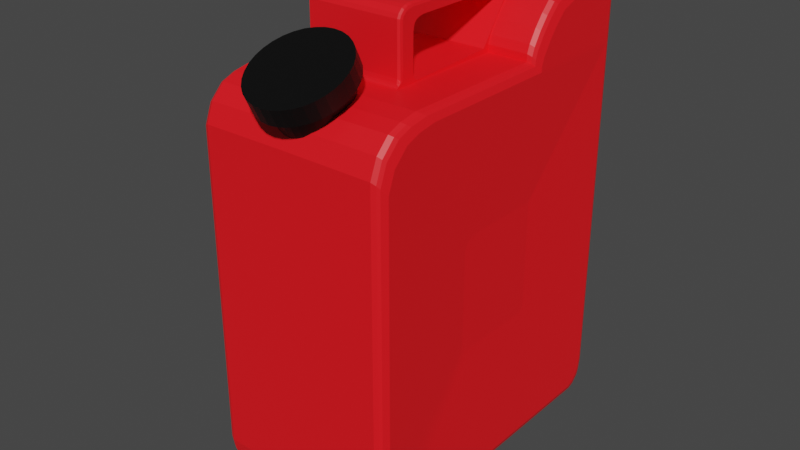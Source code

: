 # Source: Canister.blend  (saved by Blender 2.91.10; exported with 4.5.12 LTS)
import bpy
from mathutils import Matrix  # noqa: F401  (used for matrix-valued properties, if any)

bpy.ops.wm.read_factory_settings(use_empty=True)
scene = bpy.context.scene
scene.name = 'Scene'

# ---- collections
col_collection = bpy.data.collections.new('Collection'); scene.collection.children.link(col_collection)

# ---- materials (node trees are filled in below, after node groups)
mat_material = bpy.data.materials.new('Material')
mat_material.use_transparent_shadow = False
mat_material_001 = bpy.data.materials.new('Material.001')
mat_material_001.use_transparent_shadow = False

# ---- material node trees
mat_material.use_nodes = True; mat_material.node_tree.nodes.clear()
_N = mat_material.node_tree.nodes; _L = mat_material.node_tree.links
n0 = _N.new('ShaderNodeBsdfPrincipled'); n0.name = 'Principled BSDF'; n0.location = (10, 300)
n0.distribution = 'GGX'
n0.subsurface_method = 'BURLEY'
n0.inputs[0].default_value = (1.0, 0.007015, 0.01287, 1.0)
n0.inputs[3].default_value = 1.45
n0.inputs[27].default_value = (0.0, 0.0, 0.0, 1.0)
n0.inputs[28].default_value = 1.0
n1 = _N.new('ShaderNodeOutputMaterial'); n1.name = 'Material Output'; n1.location = (300, 300)
_L.new(n0.outputs[0], n1.inputs[0])
n1.is_active_output = True
mat_material_001.use_nodes = True; mat_material_001.node_tree.nodes.clear()
_N = mat_material_001.node_tree.nodes; _L = mat_material_001.node_tree.links
n0 = _N.new('ShaderNodeBsdfPrincipled'); n0.name = 'Principled BSDF'; n0.location = (10, 300)
n0.distribution = 'GGX'
n0.subsurface_method = 'BURLEY'
n0.inputs[0].default_value = (0.0, 0.0, 0.0, 1.0)
n0.inputs[3].default_value = 1.45
n0.inputs[27].default_value = (0.0, 0.0, 0.0, 1.0)
n0.inputs[28].default_value = 1.0
n1 = _N.new('ShaderNodeOutputMaterial'); n1.name = 'Material Output'; n1.location = (300, 300)
_L.new(n0.outputs[0], n1.inputs[0])
n1.is_active_output = True

# ---- world
world_world = bpy.data.worlds.new('World'); scene.world = world_world
world_world.use_nodes = True; world_world.node_tree.nodes.clear()
_N = world_world.node_tree.nodes; _L = world_world.node_tree.links
n0 = _N.new('ShaderNodeOutputWorld'); n0.name = 'World Output'; n0.location = (300, 300)
n1 = _N.new('ShaderNodeBackground'); n1.name = 'Background'; n1.location = (10, 300)
n1.inputs[0].default_value = (0.05088, 0.05088, 0.05088, 1.0)
_L.new(n1.outputs[0], n0.inputs[0])
n0.is_active_output = True
world_world.color = (0.05088, 0.05088, 0.05088)
world_world.use_sun_shadow = False
world_world.sun_shadow_jitter_overblur = 0.0

# ---- meshes
me_cube_001 = bpy.data.meshes.new('Cube.001')
me_cube_001.from_pydata([(0.5, 1.699, 1.624), (0.5, 0.3986, 1.728), (0.5, 0.5026, -2.257), (0.9449, 0.3209, 0.3698), (0.5, 0.9964, -2.257), (0.9735, 1.659, 1.624), (0.9449, 0.4995, 0.3698), (0.9735, 0.5026, -2.217), (0.9449, 0.1669, -0.793), (0.9449, 0.1668, 0.3697), (0.9735, 0.4389, 1.687), (0.9449, 0.3209, -0.793), (0.9735, 0.9964, -2.217), (1.0, 0.9964, 2.162), (0.9735, 0.9964, 2.226), (0.9088, 1.699, 1.624), (0.9505, 1.682, 1.624), (0.9088, 0.5026, -2.257), (0.9505, 0.5026, -2.24), (0.9505, 0.4159, 1.71), (0.9088, 0.3986, 1.728), (0.9505, 0.9964, -2.24), (0.9088, 0.9964, -2.257), (0.9505, 0.9964, 2.249), (0.9088, 0.9964, 2.266), (0.5, 1.567, 2.266), (0.5, 1.629, 2.242), (1.0, 1.519, 2.138), (1.0, 1.456, 2.162), (0.9735, 1.584, 2.202), (0.9735, 1.521, 2.226), (0.9088, 1.628, 2.242), (0.9088, 1.566, 2.266), (0.9505, 1.546, 2.249), (0.9505, 1.609, 2.225), (0.5, 1.674, 2.197), (0.5, 1.699, 2.132), (1.0, 1.595, 2.021), (1.0, 1.569, 2.088), (0.9735, 1.659, 2.086), (0.9735, 1.633, 2.153), (0.9088, 1.699, 2.13), (0.9088, 1.674, 2.196), (0.9505, 1.656, 2.178), (0.9505, 1.682, 2.111), (0.5, -1.597, -2.166), (0.5, 1.654, -2.166), (0.9449, -0.4493, -0.7661), (0.9735, -1.557, -2.12), (0.9449, 0.4864, -0.7661), (0.9735, 1.613, -2.12), (0.9088, -1.597, -2.164), (0.9505, -1.58, -2.145), (0.9505, 1.636, -2.145), (0.9088, 1.654, -2.164), (0.5, -1.462, -2.257), (0.5, -1.534, -2.229), (0.5, 1.59, -2.229), (0.5, 1.519, -2.257), (0.9449, -0.4299, -0.7854), (0.9449, -0.41, -0.793), (0.9735, -1.488, -2.189), (0.9735, -1.414, -2.217), (0.9449, 0.4471, -0.793), (0.9449, 0.467, -0.7854), (0.9735, 1.471, -2.217), (0.9735, 1.544, -2.189), (0.9088, -1.532, -2.229), (0.9088, -1.461, -2.257), (0.9505, -1.44, -2.24), (0.9505, -1.513, -2.212), (0.9505, 1.57, -2.212), (0.9505, 1.497, -2.24), (0.9088, 1.517, -2.257), (0.9088, 1.589, -2.229), (0.5, -1.622, -2.103), (0.5, -1.643, -1.988), (0.5, 1.699, -1.988), (0.5, 1.678, -2.103), (0.9449, -0.4624, -0.7122), (0.9449, -0.4562, -0.748), (0.9735, -1.602, -1.936), (0.9735, -1.581, -2.055), (0.9449, 0.4932, -0.748), (0.9449, 0.4995, -0.7122), (0.9735, 1.638, -2.055), (0.9735, 1.659, -1.936), (0.9088, -1.643, -1.985), (0.9088, -1.622, -2.101), (0.9505, -1.604, -2.081), (0.9505, -1.625, -1.964), (0.9505, 1.682, -1.964), (0.9505, 1.661, -2.081), (0.9088, 1.678, -2.101), (0.9088, 1.699, -1.985), (0.5, -1.643, 1.32), (0.5, -1.569, 1.508), (0.9449, -0.4407, 0.3002), (0.9449, -0.4624, 0.2427), (0.9735, -1.529, 1.455), (0.9735, -1.602, 1.262), (0.9088, -1.569, 1.505), (0.9088, -1.643, 1.317), (0.9505, -1.625, 1.293), (0.9505, -1.552, 1.483), (0.5, -1.438, 1.639), (0.9449, -0.3977, 0.3432), (0.9735, -1.386, 1.599), (0.9088, -1.435, 1.639), (0.9505, -1.414, 1.622), (0.5, -1.296, 1.695), (0.5, -1.115, 1.728), (0.9449, -0.2962, 0.3697), (0.9449, -0.354, 0.3597), (0.9735, -1.05, 1.687), (0.9735, -1.239, 1.655), (0.9088, -1.109, 1.728), (0.9088, -1.293, 1.695), (0.9505, -1.269, 1.677), (0.9505, -1.083, 1.71), (0.5, 0.6947, 2.211), (0.5, 0.8384, 2.266), (1.0, 0.9597, 2.162), (1.0, 0.8122, 2.107), (0.9735, 0.8925, 2.226), (0.9735, 0.7456, 2.171), (0.9088, 0.8403, 2.266), (0.9088, 0.6962, 2.211), (0.9505, 0.7175, 2.194), (0.9505, 0.8628, 2.249), (0.5, 0.3986, 1.8), (1.0, 0.5029, 1.677), (0.9735, 0.4389, 1.744), (0.9088, 0.3986, 1.797), (0.9505, 0.4159, 1.775), (0.5, 0.4287, 1.878), (1.0, 0.5334, 1.759), (0.9735, 0.4692, 1.826), (0.9088, 0.4287, 1.876), (0.9505, 0.4461, 1.854), (0.5, 0.5094, 2.004), (0.5, 0.6001, 2.117), (1.0, 0.7044, 1.999), (1.0, 0.614, 1.886), (0.9735, 0.6403, 2.066), (0.9735, 0.5499, 1.953), (0.9088, 0.6001, 2.115), (0.9088, 0.5095, 2.003), (0.9505, 0.5268, 1.981), (0.9505, 0.6174, 2.094), (0.5, 0.3337, 1.774), (0.5, 0.3155, 1.743), (0.5, -0.5977, 2.254), (0.5, -0.6203, 2.231), (0.5, -0.5634, 2.268), (0.5, -0.5138, 2.278), (0.5, -0.6393, 2.161), (0.5, -0.6298, 2.209), (0.5, -0.6261, 1.772), (0.5, -0.6393, 1.804), (0.5, -0.5828, 1.743), (0.5, -0.6071, 1.753), (0.5, -0.7753, 1.728), (0.5, -0.8247, 1.746), (0.5, -0.7932, 1.746), (0.5, -0.8359, 1.734), (0.5, -0.8521, 1.728), (0.5, -0.8331, 1.728), (0.5, 0.6328, 2.278), (0.5, 0.6619, 2.261), (0.5, 0.6714, 2.243), (0.5, 0.6703, 2.237), (0.4739, 0.9964, 2.266), (0.5, 0.9704, 2.266), (0.5261, 0.9964, 2.266), (0.5, 1.023, 2.266), (0.4739, 0.8706, 2.404), (0.4739, 0.9964, 2.304), (0.4739, 0.9834, 2.335), (0.4739, 0.9605, 2.358), (0.4739, 0.9266, 2.381), (0.4739, -0.7522, 2.376), (0.4739, -0.793, 2.335), (0.4739, -0.809, 2.297), (0.4739, -0.6575, 2.404), (0.4739, -0.7088, 2.394), (0.4739, -0.809, 1.803), (0.5, -0.8014, 1.765), (0.4739, -0.8165, 1.765), (0.5, -0.8247, 1.746), (0.5, -0.7949, 1.75), (0.5, -0.8014, 1.765), (0.5, 0.8628, 2.365), (0.4908, 0.8673, 2.387), (0.4908, 0.9796, 2.301), (0.5, 0.9704, 2.266), (0.5, 0.9503, 2.313), (0.4908, 0.9692, 2.326), (0.5, 0.9355, 2.328), (0.4908, 0.9497, 2.345), (0.5, 0.9081, 2.346), (0.4908, 0.9187, 2.366), (0.5, -0.73, 2.343), (0.4908, -0.7426, 2.362), (0.5, -0.7599, 2.313), (0.4908, -0.7788, 2.326), (0.5, -0.7698, 2.289), (0.4908, -0.7921, 2.293), (0.5, -0.6537, 2.365), (0.4908, -0.6559, 2.387), (0.5, -0.6974, 2.356), (0.4908, -0.7039, 2.378), (0.5, -0.7698, 1.797), (0.4957, -0.7925, 1.783), (1.0, 0.9964, -2.153), (1.0, 0.5032, -2.153), (1.0, 1.595, 1.624), (1.0, 0.9964, 1.624), (1.0, 0.5029, 1.623), (1.0, 1.479, -2.125), (1.0, 1.405, -2.153), (1.0, -1.349, -2.153), (1.0, -1.422, -2.125), (1.0, -1.493, -2.054), (1.0, 1.549, -2.054), (1.0, 1.595, -1.869), (1.0, 1.574, -1.989), (1.0, -1.517, -1.989), (1.0, -1.538, -1.869), (1.0, -1.538, 1.195), (1.0, -1.465, 1.389), (1.0, -1.319, 1.535), (1.0, -1.172, 1.591), (1.0, -0.9815, 1.623), (-0.5, 1.699, 1.624), (-0.5, 0.3986, 1.728), (-0.5, 0.5026, -2.257), (-0.9449, 0.3209, 0.3698), (-0.5, 0.9964, -2.257), (-0.9735, 1.659, 1.624), (-0.9449, 0.4995, 0.3698), (-0.9735, 0.5026, -2.217), (-0.9449, 0.1669, -0.793), (-0.9449, 0.1668, 0.3697), (-0.9735, 0.4389, 1.687), (-0.9449, 0.3209, -0.793), (-0.9735, 0.9964, -2.217), (-1.0, 0.9964, 2.162), (-0.9735, 0.9964, 2.226), (-0.9088, 1.699, 1.624), (-0.9505, 1.682, 1.624), (-0.9088, 0.5026, -2.257), (-0.9505, 0.5026, -2.24), (-0.9505, 0.4159, 1.71), (-0.9088, 0.3986, 1.728), (-0.9505, 0.9964, -2.24), (-0.9088, 0.9964, -2.257), (-0.9505, 0.9964, 2.249), (-0.9088, 0.9964, 2.266), (-0.5, 1.567, 2.266), (-0.5, 1.629, 2.242), (-1.0, 1.519, 2.138), (-1.0, 1.456, 2.162), (-0.9735, 1.584, 2.202), (-0.9735, 1.521, 2.226), (-0.9088, 1.628, 2.242), (-0.9088, 1.566, 2.266), (-0.9505, 1.546, 2.249), (-0.9505, 1.609, 2.225), (-0.5, 1.674, 2.197), (-0.5, 1.699, 2.132), (-1.0, 1.595, 2.021), (-1.0, 1.569, 2.088), (-0.9735, 1.659, 2.086), (-0.9735, 1.633, 2.153), (-0.9088, 1.699, 2.13), (-0.9088, 1.674, 2.196), (-0.9505, 1.656, 2.178), (-0.9505, 1.682, 2.111), (-0.5, -1.597, -2.166), (-0.5, 1.654, -2.166), (-0.9449, -0.4493, -0.7661), (-0.9735, -1.557, -2.12), (-0.9449, 0.4864, -0.7661), (-0.9735, 1.613, -2.12), (-0.9088, -1.597, -2.164), (-0.9505, -1.58, -2.145), (-0.9505, 1.636, -2.145), (-0.9088, 1.654, -2.164), (-0.5, -1.462, -2.257), (-0.5, -1.534, -2.229), (-0.5, 1.59, -2.229), (-0.5, 1.519, -2.257), (-0.9449, -0.4299, -0.7854), (-0.9449, -0.41, -0.793), (-0.9735, -1.488, -2.189), (-0.9735, -1.414, -2.217), (-0.9449, 0.4471, -0.793), (-0.9449, 0.467, -0.7854), (-0.9735, 1.471, -2.217), (-0.9735, 1.544, -2.189), (-0.9088, -1.532, -2.229), (-0.9088, -1.461, -2.257), (-0.9505, -1.44, -2.24), (-0.9505, -1.513, -2.212), (-0.9505, 1.57, -2.212), (-0.9505, 1.497, -2.24), (-0.9088, 1.517, -2.257), (-0.9088, 1.589, -2.229), (-0.5, -1.622, -2.103), (-0.5, -1.643, -1.988), (-0.5, 1.699, -1.988), (-0.5, 1.678, -2.103), (-0.9449, -0.4624, -0.7122), (-0.9449, -0.4562, -0.748), (-0.9735, -1.602, -1.936), (-0.9735, -1.581, -2.055), (-0.9449, 0.4932, -0.748), (-0.9449, 0.4995, -0.7122), (-0.9735, 1.638, -2.055), (-0.9735, 1.659, -1.936), (-0.9088, -1.643, -1.985), (-0.9088, -1.622, -2.101), (-0.9505, -1.604, -2.081), (-0.9505, -1.625, -1.964), (-0.9505, 1.682, -1.964), (-0.9505, 1.661, -2.081), (-0.9088, 1.678, -2.101), (-0.9088, 1.699, -1.985), (-0.5, -1.643, 1.32), (-0.5, -1.569, 1.508), (-0.9449, -0.4407, 0.3002), (-0.9449, -0.4624, 0.2427), (-0.9735, -1.529, 1.455), (-0.9735, -1.602, 1.262), (-0.9088, -1.569, 1.505), (-0.9088, -1.643, 1.317), (-0.9505, -1.625, 1.293), (-0.9505, -1.552, 1.483), (-0.5, -1.438, 1.639), (-0.9449, -0.3977, 0.3432), (-0.9735, -1.386, 1.599), (-0.9088, -1.435, 1.639), (-0.9505, -1.414, 1.622), (-0.5, -1.296, 1.695), (-0.5, -1.115, 1.728), (-0.9449, -0.2962, 0.3697), (-0.9449, -0.354, 0.3597), (-0.9735, -1.05, 1.687), (-0.9735, -1.239, 1.655), (-0.9088, -1.109, 1.728), (-0.9088, -1.293, 1.695), (-0.9505, -1.269, 1.677), (-0.9505, -1.083, 1.71), (-0.5, 0.6947, 2.211), (-0.5, 0.8384, 2.266), (-1.0, 0.9597, 2.162), (-1.0, 0.8122, 2.107), (-0.9735, 0.8925, 2.226), (-0.9735, 0.7456, 2.171), (-0.9088, 0.8403, 2.266), (-0.9088, 0.6962, 2.211), (-0.9505, 0.7175, 2.194), (-0.9505, 0.8628, 2.249), (-0.5, 0.3986, 1.8), (-1.0, 0.5029, 1.677), (-0.9735, 0.4389, 1.744), (-0.9088, 0.3986, 1.797), (-0.9505, 0.4159, 1.775), (-0.5, 0.4287, 1.878), (-1.0, 0.5334, 1.759), (-0.9735, 0.4692, 1.826), (-0.9088, 0.4287, 1.876), (-0.9505, 0.4461, 1.854), (-0.5, 0.5094, 2.004), (-0.5, 0.6001, 2.117), (-1.0, 0.7044, 1.999), (-1.0, 0.614, 1.886), (-0.9735, 0.6403, 2.066), (-0.9735, 0.5499, 1.953), (-0.9088, 0.6001, 2.115), (-0.9088, 0.5095, 2.003), (-0.9505, 0.5268, 1.981), (-0.9505, 0.6174, 2.094), (-0.5, 0.3337, 1.774), (-0.5, 0.3155, 1.743), (-0.5, -0.5977, 2.254), (-0.5, -0.6203, 2.231), (-0.5, -0.5634, 2.268), (-0.5, -0.5138, 2.278), (-0.5, -0.6393, 2.161), (-0.5, -0.6298, 2.209), (-0.5, -0.6261, 1.772), (-0.5, -0.6393, 1.804), (-0.5, -0.5828, 1.743), (-0.5, -0.6071, 1.753), (-0.5, -0.7753, 1.728), (-0.5, -0.8247, 1.746), (-0.5, -0.7932, 1.746), (-0.5, -0.8359, 1.734), (-0.5, -0.8521, 1.728), (-0.5, -0.8331, 1.728), (-0.5, 0.6328, 2.278), (-0.5, 0.6619, 2.261), (-0.5, 0.6714, 2.243), (-0.5, 0.6703, 2.237), (-0.4739, 0.9964, 2.266), (-0.5, 0.9704, 2.266), (-0.5261, 0.9964, 2.266), (-0.5, 1.023, 2.266), (-0.4739, 0.8706, 2.404), (-0.4739, 0.9964, 2.304), (-0.4739, 0.9834, 2.335), (-0.4739, 0.9605, 2.358), (-0.4739, 0.9266, 2.381), (-0.4739, -0.7522, 2.376), (-0.4739, -0.793, 2.335), (-0.4739, -0.809, 2.297), (-0.4739, -0.6575, 2.404), (-0.4739, -0.7088, 2.394), (-0.4739, -0.809, 1.803), (-0.5, -0.8014, 1.765), (-0.4739, -0.8165, 1.765), (-0.5, -0.8247, 1.746), (-0.5, -0.7949, 1.75), (-0.5, -0.8014, 1.765), (-0.5, 0.8628, 2.365), (-0.4908, 0.8673, 2.387), (-0.4908, 0.9796, 2.301), (-0.5, 0.9704, 2.266), (-0.5, 0.9503, 2.313), (-0.4908, 0.9692, 2.326), (-0.5, 0.9355, 2.328), (-0.4908, 0.9497, 2.345), (-0.5, 0.9081, 2.346), (-0.4908, 0.9187, 2.366), (-0.5, -0.73, 2.343), (-0.4908, -0.7426, 2.362), (-0.5, -0.7599, 2.313), (-0.4908, -0.7788, 2.326), (-0.5, -0.7698, 2.289), (-0.4908, -0.7921, 2.293), (-0.5, -0.6537, 2.365), (-0.4908, -0.6559, 2.387), (-0.5, -0.6974, 2.356), (-0.4908, -0.7039, 2.378), (-0.5, -0.7698, 1.797), (-0.4957, -0.7925, 1.783), (0.0, 1.699, 1.624), (0.0, 0.5026, -2.257), (0.0, 0.9964, 2.266), (0.0, 0.9964, -2.257), (0.0, 1.567, 2.266), (0.0, 1.629, 2.242), (0.0, 1.674, 2.197), (0.0, 1.699, 2.132), (0.0, 1.654, -2.166), (0.0, -1.597, -2.166), (0.0, 1.591, -2.229), (0.0, 1.519, -2.257), (0.0, -1.463, -2.257), (0.0, -1.534, -2.229), (0.0, 1.699, -1.989), (0.0, 1.678, -2.103), (0.0, -1.622, -2.103), (0.0, -1.643, -1.989), (0.0, -1.643, 1.322), (0.0, -1.569, 1.509), (0.0, -1.439, 1.639), (0.0, -1.297, 1.695), (0.0, -1.116, 1.728), (0.0, 0.8706, 2.404), (0.0, 0.9834, 2.335), (0.0, 0.9964, 2.304), (0.0, 0.9266, 2.381), (0.0, 0.9605, 2.358), (0.0, -0.7522, 2.376), (0.0, -0.809, 2.297), (0.0, -0.793, 2.335), (0.0, -0.7088, 2.394), (0.0, -0.6575, 2.404), (0.0, 0.3337, 1.774), (0.0, -0.5977, 2.254), (0.0, -0.6203, 2.231), (0.0, -0.5138, 2.278), (0.0, -0.5634, 2.268), (0.0, -0.6298, 2.209), (0.0, -0.6393, 2.161), (0.0, -0.6393, 1.804), (0.0, -0.6254, 1.773), (0.0, -0.6079, 1.757), (0.0, -0.5832, 1.749), (0.0, -0.8247, 1.746), (0.0, -0.8521, 1.728), (0.0, -0.8359, 1.734), (0.0, -0.8165, 1.765), (0.0, -0.809, 1.803), (0.0, 0.6619, 2.261), (0.0, 0.6328, 2.278), (0.0, 0.6703, 2.237), (0.0, 0.6714, 2.243), (-1.0, 0.9964, -2.153), (-1.0, 0.5032, -2.153), (-1.0, 1.595, 1.624), (-1.0, 0.9964, 1.624), (-1.0, 0.5029, 1.623), (-1.0, 1.479, -2.125), (-1.0, 1.405, -2.153), (-1.0, -1.349, -2.153), (-1.0, -1.422, -2.125), (-1.0, -1.493, -2.054), (-1.0, 1.549, -2.054), (-1.0, 1.595, -1.869), (-1.0, 1.574, -1.989), (-1.0, -1.517, -1.989), (-1.0, -1.538, -1.869), (-1.0, -1.538, 1.195), (-1.0, -1.465, 1.389), (-1.0, -1.319, 1.535), (-1.0, -1.172, 1.591), (-1.0, -0.9815, 1.623)], [], [(18, 21, 12, 7), (68, 17, 18, 69), (107, 109, 104, 99), (133, 20, 19, 134), (133, 134, 139, 138), (31, 34, 43, 42), (37, 216, 5, 39), (61, 222, 223, 48), (220, 214, 12, 65), (39, 5, 16, 44), (4, 22, 17, 2), (451, 4, 2, 449), (58, 73, 22, 4), (2, 17, 68, 55), (449, 2, 55, 460), (26, 31, 42, 35), (46, 54, 74, 57), (15, 41, 44, 16), (22, 73, 72, 21), (82, 89, 52, 48), (66, 71, 53, 50), (34, 29, 40, 43), (134, 132, 137, 139), (219, 66, 50, 224), (216, 225, 86, 5), (21, 72, 65, 12), (228, 229, 100, 81), (69, 18, 7, 62), (48, 52, 70, 61), (10, 132, 134, 19), (13, 28, 30, 14), (145, 148, 139, 137), (214, 215, 7, 12), (215, 221, 62, 7), (67, 70, 52, 51), (71, 74, 54, 53), (17, 22, 21, 18), (56, 67, 51, 45), (29, 27, 38, 40), (32, 24, 23, 33), (33, 23, 14, 30), (15, 0, 36, 41), (452, 25, 26, 453), (30, 28, 27, 29), (32, 33, 34, 31), (33, 30, 29, 34), (25, 32, 31, 26), (0, 448, 455, 36), (36, 455, 454, 35), (37, 39, 40, 38), (44, 41, 42, 43), (39, 44, 43, 40), (41, 36, 35, 42), (453, 26, 35, 454), (75, 464, 457, 45), (88, 75, 45, 51), (92, 85, 50, 53), (93, 92, 53, 54), (78, 93, 54, 46), (85, 226, 224, 50), (89, 88, 51, 52), (227, 82, 48, 223), (461, 56, 45, 457), (462, 448, 0, 77), (108, 105, 96, 101), (217, 216, 37, 38, 27, 28, 13, 122, 123, 142, 143, 136, 131, 218), (115, 118, 109, 107), (94, 15, 16, 91), (118, 117, 108, 109), (101, 104, 109, 108), (5, 86, 91, 16), (77, 0, 15, 94), (459, 58, 4, 451), (58, 459, 458, 57), (460, 55, 56, 461), (220, 65, 66, 219), (62, 221, 222, 61), (72, 73, 74, 71), (68, 69, 70, 67), (55, 68, 67, 56), (69, 62, 61, 70), (65, 72, 71, 66), (73, 58, 57, 74), (57, 458, 456, 46), (462, 77, 78, 463), (76, 465, 464, 75), (86, 225, 226, 85), (228, 81, 82, 227), (94, 91, 92, 93), (90, 87, 88, 89), (87, 76, 75, 88), (81, 90, 89, 82), (91, 86, 85, 92), (77, 94, 93, 78), (463, 78, 46, 456), (76, 95, 466, 465), (99, 230, 231, 107), (102, 87, 90, 103), (87, 102, 95, 76), (103, 90, 81, 100), (232, 115, 107, 231), (466, 95, 96, 467), (100, 229, 230, 99), (102, 103, 104, 101), (95, 102, 101, 96), (103, 100, 99, 104), (117, 110, 105, 108), (233, 218, 10, 114), (20, 116, 119, 19), (20, 1, 111, 116), (19, 119, 114, 10), (105, 468, 467, 96), (111, 470, 469, 110), (233, 114, 115, 232), (119, 116, 117, 118), (116, 111, 110, 117), (114, 119, 118, 115), (110, 469, 468, 105), (132, 131, 136, 137), (122, 13, 14, 124), (24, 126, 129, 23), (218, 131, 132, 10), (23, 129, 124, 14), (122, 124, 125, 123), (129, 126, 127, 128), (124, 129, 128, 125), (143, 145, 137, 136), (148, 147, 138, 139), (144, 142, 123, 125), (146, 149, 128, 127), (125, 128, 149, 144), (142, 144, 145, 143), (149, 146, 147, 148), (144, 149, 148, 145), (32, 25, 175, 174, 24), (24, 174, 173, 121, 126), (471, 176, 180, 474), (126, 121, 120, 127), (1, 20, 133, 130), (130, 133, 138, 135), (25, 452, 450, 172, 175), (179, 475, 474, 180), (475, 179, 178, 472), (177, 473, 472, 178), (478, 182, 181, 476), (176, 471, 480, 184), (127, 120, 141, 146), (494, 165, 163, 492), (183, 477, 496, 186), (185, 479, 476, 181), (190, 191, 187, 189, 163, 164), (477, 183, 182, 478), (146, 141, 140, 147), (147, 140, 135, 138), (130, 135, 150, 151), (485, 154, 152, 482), (482, 152, 153, 483), (484, 155, 154, 485), (156, 487, 486, 157), (157, 486, 483, 153), (487, 156, 159, 488), (151, 150, 481, 491, 160), (488, 159, 158, 489), (160, 491, 490, 161), (161, 490, 489, 158), (172, 450, 473, 177), (184, 480, 479, 185), (493, 470, 111, 166), (165, 166, 167), (493, 166, 165, 494), (164, 163, 165, 167, 162), (186, 496, 495, 188), (209, 193, 176, 184), (189, 188, 495, 492, 163), (484, 498, 168, 155), (499, 481, 150, 171), (168, 498, 497, 169), (499, 171, 170, 500), (169, 497, 500, 170), (172, 173, 174, 175), (187, 188, 189), (194, 195, 173, 172, 177), (199, 197, 178, 179), (205, 203, 181, 182), (197, 194, 177, 178), (201, 199, 179, 180), (213, 207, 183, 186), (203, 211, 185, 181), (186, 188, 187, 213), (207, 205, 182, 183), (193, 201, 180, 176), (211, 209, 184, 185), (213, 187, 191), (196, 195, 194, 197), (200, 198, 199, 201), (192, 200, 201, 193), (198, 196, 197, 199), (206, 204, 205, 207), (204, 202, 203, 205), (210, 208, 209, 211), (202, 210, 211, 203), (208, 192, 193, 209), (212, 206, 207, 213), (213, 191, 190, 212), (210, 202, 204, 206, 212, 190, 164, 162, 1, 130, 151, 160, 161, 158, 159, 156, 157, 153, 152, 154, 155, 168, 169, 170, 171, 150, 135, 140, 141, 120, 121, 173, 195, 196, 198, 200, 192, 208), (9, 112, 113, 106, 97, 98, 79, 80, 47, 59, 60, 8, 11, 63, 64, 49, 83, 84, 6, 3), (11, 8, 215, 214), (3, 6, 216, 217), (9, 3, 217, 218), (64, 63, 220, 219), (60, 59, 222, 221), (59, 47, 223, 222), (8, 60, 221, 215), (63, 11, 214, 220), (49, 64, 219, 224), (84, 83, 226, 225), (80, 79, 228, 227), (47, 80, 227, 223), (83, 49, 224, 226), (6, 84, 225, 216), (98, 97, 230, 229), (79, 98, 229, 228), (97, 106, 231, 230), (113, 112, 233, 232), (106, 113, 232, 231), (112, 9, 218, 233), (252, 241, 246, 255), (302, 303, 252, 251), (341, 333, 338, 343), (367, 368, 253, 254), (367, 372, 373, 368), (265, 276, 277, 268), (271, 273, 239, 503), (295, 282, 510, 509), (507, 299, 246, 501), (273, 278, 250, 239), (238, 236, 251, 256), (451, 449, 236, 238), (292, 238, 256, 307), (236, 289, 302, 251), (449, 460, 289, 236), (260, 269, 276, 265), (280, 291, 308, 288), (249, 250, 278, 275), (256, 255, 306, 307), (316, 282, 286, 323), (300, 284, 287, 305), (268, 277, 274, 263), (368, 373, 371, 366), (506, 511, 284, 300), (503, 239, 320, 512), (255, 246, 299, 306), (515, 315, 334, 516), (303, 296, 241, 252), (282, 295, 304, 286), (244, 253, 368, 366), (247, 248, 264, 262), (379, 371, 373, 382), (501, 246, 241, 502), (502, 241, 296, 508), (301, 285, 286, 304), (305, 287, 288, 308), (251, 252, 255, 256), (290, 279, 285, 301), (263, 274, 272, 261), (266, 267, 257, 258), (267, 264, 248, 257), (249, 275, 270, 234), (452, 453, 260, 259), (264, 263, 261, 262), (266, 265, 268, 267), (267, 268, 263, 264), (259, 260, 265, 266), (234, 270, 455, 448), (270, 269, 454, 455), (271, 272, 274, 273), (278, 277, 276, 275), (273, 274, 277, 278), (275, 276, 269, 270), (453, 454, 269, 260), (309, 279, 457, 464), (322, 285, 279, 309), (326, 287, 284, 319), (327, 288, 287, 326), (312, 280, 288, 327), (319, 284, 511, 513), (323, 286, 285, 322), (514, 510, 282, 316), (461, 457, 279, 290), (462, 311, 234, 448), (342, 335, 330, 339), (504, 505, 365, 370, 377, 376, 357, 356, 247, 262, 261, 272, 271, 503), (349, 341, 343, 352), (328, 325, 250, 249), (352, 343, 342, 351), (335, 342, 343, 338), (239, 250, 325, 320), (311, 328, 249, 234), (459, 451, 238, 292), (292, 291, 458, 459), (460, 461, 290, 289), (507, 506, 300, 299), (296, 295, 509, 508), (306, 305, 308, 307), (302, 301, 304, 303), (289, 290, 301, 302), (303, 304, 295, 296), (299, 300, 305, 306), (307, 308, 291, 292), (291, 280, 456, 458), (462, 463, 312, 311), (310, 309, 464, 465), (320, 319, 513, 512), (515, 514, 316, 315), (328, 327, 326, 325), (324, 323, 322, 321), (321, 322, 309, 310), (315, 316, 323, 324), (325, 326, 319, 320), (311, 312, 327, 328), (463, 456, 280, 312), (310, 465, 466, 329), (333, 341, 518, 517), (336, 337, 324, 321), (321, 310, 329, 336), (337, 334, 315, 324), (519, 518, 341, 349), (466, 467, 330, 329), (334, 333, 517, 516), (336, 335, 338, 337), (329, 330, 335, 336), (337, 338, 333, 334), (351, 342, 339, 344), (520, 348, 244, 505), (254, 253, 353, 350), (254, 350, 345, 235), (253, 244, 348, 353), (339, 330, 467, 468), (345, 344, 469, 470), (520, 519, 349, 348), (353, 352, 351, 350), (350, 351, 344, 345), (348, 349, 352, 353), (344, 339, 468, 469), (366, 371, 370, 365), (356, 358, 248, 247), (258, 257, 363, 360), (505, 244, 366, 365), (257, 248, 358, 363), (356, 357, 359, 358), (363, 362, 361, 360), (358, 359, 362, 363), (377, 370, 371, 379), (382, 373, 372, 381), (378, 359, 357, 376), (380, 361, 362, 383), (359, 378, 383, 362), (376, 377, 379, 378), (383, 382, 381, 380), (378, 379, 382, 383), (266, 258, 408, 409, 259), (258, 360, 355, 407, 408), (471, 474, 414, 410), (360, 361, 354, 355), (235, 364, 367, 254), (364, 369, 372, 367), (259, 409, 406, 450, 452), (413, 414, 474, 475), (475, 472, 412, 413), (411, 412, 472, 473), (478, 476, 415, 416), (410, 418, 480, 471), (361, 380, 375, 354), (494, 492, 397, 399), (417, 420, 496, 477), (419, 415, 476, 479), (424, 398, 397, 423, 421, 425), (477, 478, 416, 417), (380, 381, 374, 375), (381, 372, 369, 374), (364, 385, 384, 369), (485, 482, 386, 388), (482, 483, 387, 386), (484, 485, 388, 389), (390, 391, 486, 487), (391, 387, 483, 486), (487, 488, 393, 390), (385, 394, 491, 481, 384), (488, 489, 392, 393), (394, 395, 490, 491), (395, 392, 489, 490), (406, 411, 473, 450), (418, 419, 479, 480), (493, 400, 345, 470), (399, 401, 400), (493, 494, 399, 400), (398, 396, 401, 399, 397), (420, 422, 495, 496), (443, 418, 410, 427), (423, 397, 492, 495, 422), (484, 389, 402, 498), (499, 405, 384, 481), (402, 403, 497, 498), (499, 500, 404, 405), (403, 404, 500, 497), (406, 409, 408, 407), (421, 423, 422), (428, 411, 406, 407, 429), (433, 413, 412, 431), (439, 416, 415, 437), (431, 412, 411, 428), (435, 414, 413, 433), (447, 420, 417, 441), (437, 415, 419, 445), (420, 447, 421, 422), (441, 417, 416, 439), (427, 410, 414, 435), (445, 419, 418, 443), (447, 425, 421), (430, 431, 428, 429), (434, 435, 433, 432), (426, 427, 435, 434), (432, 433, 431, 430), (440, 441, 439, 438), (438, 439, 437, 436), (444, 445, 443, 442), (436, 437, 445, 444), (442, 443, 427, 426), (446, 447, 441, 440), (447, 446, 424, 425), (444, 442, 426, 434, 432, 430, 429, 407, 355, 354, 375, 374, 369, 384, 405, 404, 403, 402, 389, 388, 386, 387, 391, 390, 393, 392, 395, 394, 385, 364, 235, 396, 398, 424, 446, 440, 438, 436), (243, 237, 240, 318, 317, 283, 298, 297, 245, 242, 294, 293, 281, 314, 313, 332, 331, 340, 347, 346), (245, 501, 502, 242), (237, 504, 503, 240), (243, 505, 504, 237), (298, 506, 507, 297), (294, 508, 509, 293), (293, 509, 510, 281), (242, 502, 508, 294), (297, 507, 501, 245), (283, 511, 506, 298), (318, 512, 513, 317), (314, 514, 515, 313), (281, 510, 514, 314), (317, 513, 511, 283), (240, 503, 512, 318), (332, 516, 517, 331), (313, 515, 516, 332), (331, 517, 518, 340), (347, 519, 520, 346), (340, 518, 519, 347), (346, 520, 505, 243)])
_uv = me_cube_001.uv_layers.new(name='UVMap')
_uv.uv.foreach_set('vector', [0.3699, 0.5973, 0.3699, 0.5526, 0.3742, 0.5526, 0.3742, 0.5973, 0.3636, 0.7364, 0.3636, 0.5973, 0.3699, 0.5973, 0.3699, 0.7349, 0.6169, 0.7503, 0.6173, 0.7517, 0.6093, 0.7538, 0.6079, 0.7503, 0.6364, 0.5973, 0.6364, 0.5973, 0.6312, 0.596, 0.6312, 0.596, 0.6364, 0.5973, 0.6312, 0.596, 0.6312, 0.5937, 0.6364, 0.595, 0.625, 0.492, 0.625, 0.4951, 0.625, 0.4951, 0.625, 0.4898, 0.625, 0.5078, 0.625, 0.5078, 0.625, 0.4997, 0.625, 0.4997, 0.3756, 0.7375, 0.3815, 0.7335, 0.3815, 0.7388, 0.3792, 0.7403, 0.3815, 0.522, 0.3815, 0.5526, 0.3742, 0.5526, 0.3742, 0.5171, 0.625, 0.4997, 0.625, 0.4997, 0.625, 0.4951, 0.625, 0.4951, 0.3125, 0.5526, 0.3636, 0.5526, 0.3636, 0.5973, 0.3125, 0.5973, 0.25, 0.5526, 0.3125, 0.5526, 0.3125, 0.5973, 0.25, 0.5973, 0.3125, 0.5135, 0.3636, 0.5136, 0.3636, 0.5526, 0.3125, 0.5526, 0.3125, 0.5973, 0.3636, 0.5973, 0.3636, 0.7364, 0.3125, 0.7365, 0.25, 0.5973, 0.3125, 0.5973, 0.3125, 0.7365, 0.25, 0.7365, 0.625, 0.4375, 0.625, 0.4886, 0.625, 0.4886, 0.625, 0.4375, 0.3125, 0.5034, 0.3636, 0.5034, 0.3636, 0.5083, 0.3125, 0.5082, 0.625, 0.4886, 0.625, 0.4886, 0.625, 0.4951, 0.625, 0.4951, 0.3636, 0.5526, 0.3636, 0.5136, 0.3699, 0.5151, 0.3699, 0.5526, 0.3742, 0.7454, 0.3736, 0.7457, 0.3728, 0.7441, 0.3742, 0.7436, 0.3742, 0.5116, 0.3708, 0.51, 0.3728, 0.5059, 0.3742, 0.5064, 0.625, 0.4986, 0.625, 0.4997, 0.625, 0.4997, 0.625, 0.4963, 0.6312, 0.596, 0.6283, 0.5943, 0.6283, 0.592, 0.6312, 0.5937, 0.3815, 0.5165, 0.3756, 0.5125, 0.3792, 0.5097, 0.3815, 0.5112, 0.625, 0.5078, 0.3993, 0.5078, 0.3952, 0.4997, 0.625, 0.4997, 0.3699, 0.5526, 0.3699, 0.5151, 0.3742, 0.5171, 0.3742, 0.5526, 0.3993, 0.7422, 0.5916, 0.7422, 0.5958, 0.7503, 0.3952, 0.7503, 0.3699, 0.7349, 0.3699, 0.5973, 0.3742, 0.5973, 0.3742, 0.7329, 0.3742, 0.7436, 0.3728, 0.7441, 0.3708, 0.74, 0.3742, 0.7384, 0.6283, 0.5943, 0.6283, 0.5943, 0.6312, 0.596, 0.6312, 0.596, 0.625, 0.5526, 0.625, 0.5182, 0.6283, 0.5133, 0.6283, 0.5526, 0.6283, 0.586, 0.6312, 0.5877, 0.6312, 0.5937, 0.6283, 0.592, 0.3815, 0.5526, 0.3815, 0.5973, 0.3742, 0.5973, 0.3742, 0.5526, 0.3815, 0.5973, 0.3815, 0.728, 0.3742, 0.7329, 0.3742, 0.5973, 0.3649, 0.7415, 0.3699, 0.7403, 0.3699, 0.7453, 0.3678, 0.7457, 0.3699, 0.5097, 0.3649, 0.5085, 0.3678, 0.5043, 0.3699, 0.5047, 0.3636, 0.5973, 0.3636, 0.5526, 0.3699, 0.5526, 0.3699, 0.5973, 0.3125, 0.7418, 0.3636, 0.7417, 0.3636, 0.7466, 0.3125, 0.7466, 0.625, 0.5041, 0.625, 0.5078, 0.625, 0.5078, 0.625, 0.5012, 0.6364, 0.51, 0.6364, 0.5526, 0.6312, 0.5526, 0.6312, 0.5114, 0.6312, 0.5114, 0.6312, 0.5526, 0.6283, 0.5526, 0.6283, 0.5133, 0.625, 0.4886, 0.625, 0.4375, 0.625, 0.4375, 0.625, 0.4886, 0.625, 0.375, 0.625, 0.4375, 0.625, 0.4375, 0.625, 0.375, 0.625, 0.5061, 0.625, 0.5078, 0.625, 0.5078, 0.625, 0.5041, 0.625, 0.4938, 0.625, 0.4951, 0.625, 0.4951, 0.625, 0.492, 0.625, 0.4997, 0.625, 0.4997, 0.625, 0.4997, 0.625, 0.4986, 0.625, 0.4375, 0.625, 0.4886, 0.625, 0.4886, 0.625, 0.4375, 0.625, 0.4375, 0.625, 0.375, 0.625, 0.375, 0.625, 0.4375, 0.625, 0.4375, 0.625, 0.375, 0.625, 0.375, 0.625, 0.4375, 0.625, 0.5078, 0.625, 0.4997, 0.625, 0.5012, 0.625, 0.5078, 0.625, 0.4951, 0.625, 0.4886, 0.625, 0.4898, 0.625, 0.4951, 0.625, 0.4997, 0.625, 0.4951, 0.625, 0.4963, 0.625, 0.4997, 0.625, 0.4886, 0.625, 0.4375, 0.625, 0.4375, 0.625, 0.4886, 0.625, 0.375, 0.625, 0.4375, 0.625, 0.4375, 0.625, 0.375, 0.3125, 0.7484, 0.25, 0.7484, 0.25, 0.7466, 0.3125, 0.7466, 0.3636, 0.7484, 0.3125, 0.7484, 0.3125, 0.7466, 0.3636, 0.7466, 0.3736, 0.5043, 0.3742, 0.5046, 0.3742, 0.5064, 0.3728, 0.5059, 0.3689, 0.5027, 0.3699, 0.5029, 0.3699, 0.5047, 0.3678, 0.5043, 0.3125, 0.5016, 0.3636, 0.5016, 0.3636, 0.5034, 0.3125, 0.5034, 0.3805, 0.5087, 0.3815, 0.5094, 0.3815, 0.5112, 0.3792, 0.5097, 0.3699, 0.7471, 0.3689, 0.7473, 0.3678, 0.7457, 0.3699, 0.7453, 0.3815, 0.7406, 0.3805, 0.7413, 0.3792, 0.7403, 0.3815, 0.7388, 0.25, 0.7419, 0.3125, 0.7418, 0.3125, 0.7466, 0.25, 0.7466, 0.3918, 0.375, 0.625, 0.375, 0.625, 0.4375, 0.3919, 0.4375, 0.6194, 0.7614, 0.6194, 0.8125, 0.6112, 0.8125, 0.611, 0.7614, 0.625, 0.5526, 0.625, 0.5078, 0.625, 0.5078, 0.625, 0.5097, 0.625, 0.5135, 0.625, 0.5182, 0.625, 0.5526, 0.625, 0.5553, 0.625, 0.5664, 0.625, 0.5744, 0.625, 0.5812, 0.625, 0.5872, 0.625, 0.5895, 0.625, 0.5895, 0.6204, 0.7503, 0.6206, 0.7508, 0.6173, 0.7517, 0.6169, 0.7503, 0.392, 0.4886, 0.625, 0.4886, 0.625, 0.4951, 0.3934, 0.4951, 0.6218, 0.7549, 0.622, 0.7556, 0.6187, 0.7568, 0.6184, 0.7549, 0.6108, 0.7598, 0.6097, 0.7549, 0.6184, 0.7549, 0.6187, 0.7568, 0.625, 0.4997, 0.3952, 0.4997, 0.3934, 0.4951, 0.625, 0.4951, 0.3919, 0.4375, 0.625, 0.4375, 0.625, 0.4886, 0.392, 0.4886, 0.25, 0.5135, 0.3125, 0.5135, 0.3125, 0.5526, 0.25, 0.5526, 0.3125, 0.5135, 0.25, 0.5135, 0.25, 0.5081, 0.3125, 0.5082, 0.25, 0.7365, 0.3125, 0.7365, 0.3125, 0.7418, 0.25, 0.7419, 0.3815, 0.522, 0.3742, 0.5171, 0.3756, 0.5125, 0.3815, 0.5165, 0.3742, 0.7329, 0.3815, 0.728, 0.3815, 0.7335, 0.3756, 0.7375, 0.3699, 0.5151, 0.3636, 0.5136, 0.3649, 0.5085, 0.3699, 0.5097, 0.3636, 0.7364, 0.3699, 0.7349, 0.3699, 0.7403, 0.3649, 0.7415, 0.3125, 0.7365, 0.3636, 0.7364, 0.3636, 0.7417, 0.3125, 0.7418, 0.3699, 0.7349, 0.3742, 0.7329, 0.3742, 0.7384, 0.3708, 0.74, 0.3742, 0.5171, 0.3699, 0.5151, 0.3708, 0.51, 0.3742, 0.5116, 0.3636, 0.5136, 0.3125, 0.5135, 0.3125, 0.5082, 0.3636, 0.5083, 0.3125, 0.5082, 0.25, 0.5081, 0.25, 0.5034, 0.3125, 0.5034, 0.25, 0.5, 0.3125, 0.5, 0.3125, 0.5016, 0.25, 0.5016, 0.3125, 0.75, 0.25, 0.75, 0.25, 0.7484, 0.3125, 0.7484, 0.3815, 0.5078, 0.3815, 0.5078, 0.3815, 0.5094, 0.3805, 0.5087, 0.3815, 0.7422, 0.3815, 0.7422, 0.3805, 0.7413, 0.3815, 0.7406, 0.3699, 0.5013, 0.3699, 0.5013, 0.3699, 0.5029, 0.3689, 0.5027, 0.3699, 0.7487, 0.3699, 0.7487, 0.3689, 0.7473, 0.3699, 0.7471, 0.3636, 0.75, 0.3126, 0.75, 0.3125, 0.7484, 0.3636, 0.7484, 0.3742, 0.747, 0.3742, 0.747, 0.3736, 0.7457, 0.3742, 0.7454, 0.3742, 0.503, 0.3742, 0.503, 0.3742, 0.5046, 0.3736, 0.5043, 0.3126, 0.5, 0.3636, 0.5, 0.3636, 0.5016, 0.3125, 0.5016, 0.25, 0.5016, 0.3125, 0.5016, 0.3125, 0.5034, 0.25, 0.5034, 0.3919, 0.8125, 0.5994, 0.8125, 0.5995, 0.875, 0.3918, 0.875, 0.607, 0.7484, 0.6037, 0.7422, 0.6129, 0.7422, 0.6141, 0.7446, 0.5992, 0.7614, 0.392, 0.7614, 0.3934, 0.7549, 0.5977, 0.7549, 0.392, 0.7614, 0.5992, 0.7614, 0.5994, 0.8125, 0.3919, 0.8125, 0.5977, 0.7549, 0.3934, 0.7549, 0.3952, 0.7503, 0.5958, 0.7503, 0.6164, 0.7422, 0.6168, 0.7431, 0.6141, 0.7446, 0.6129, 0.7422, 0.5995, 0.875, 0.5994, 0.8125, 0.6112, 0.8125, 0.6113, 0.875, 0.5958, 0.7503, 0.5916, 0.7422, 0.6037, 0.7422, 0.607, 0.7484, 0.5992, 0.7614, 0.5977, 0.7549, 0.6097, 0.7549, 0.6108, 0.7598, 0.5994, 0.8125, 0.5992, 0.7614, 0.611, 0.7614, 0.6112, 0.8125, 0.5977, 0.7549, 0.5958, 0.7503, 0.6079, 0.7503, 0.6093, 0.7538, 0.6229, 0.7614, 0.6229, 0.8124, 0.6194, 0.8125, 0.6194, 0.7614, 0.6185, 0.7005, 0.6185, 0.5895, 0.6258, 0.5943, 0.6258, 0.7057, 0.6364, 0.5973, 0.6364, 0.7101, 0.6301, 0.7081, 0.6301, 0.596, 0.6364, 0.5973, 0.6875, 0.5973, 0.6875, 0.7105, 0.6364, 0.7101, 0.6301, 0.596, 0.6301, 0.7081, 0.6258, 0.7057, 0.6258, 0.5943, 0.6194, 0.8125, 0.6194, 0.875, 0.6113, 0.875, 0.6112, 0.8125, 0.625, 0.8125, 0.625, 0.8749, 0.6229, 0.875, 0.6229, 0.8125, 0.6185, 0.7422, 0.6185, 0.7422, 0.6168, 0.7431, 0.6164, 0.7422, 0.6239, 0.7549, 0.6239, 0.7549, 0.622, 0.7556, 0.6218, 0.7549, 0.625, 0.7614, 0.625, 0.8123, 0.6229, 0.8124, 0.6229, 0.7614, 0.6225, 0.7503, 0.6225, 0.7503, 0.6206, 0.7508, 0.6204, 0.7503, 0.6229, 0.8125, 0.6229, 0.875, 0.6194, 0.875, 0.6194, 0.8125, 0.6283, 0.5943, 0.625, 0.5895, 0.625, 0.5872, 0.6283, 0.592, 0.625, 0.5553, 0.625, 0.5526, 0.6283, 0.5526, 0.6283, 0.5604, 0.6364, 0.5526, 0.6364, 0.5643, 0.6312, 0.5626, 0.6312, 0.5526, 0.625, 0.5895, 0.625, 0.5895, 0.6283, 0.5943, 0.6283, 0.5943, 0.6312, 0.5526, 0.6312, 0.5626, 0.6283, 0.5604, 0.6283, 0.5526, 0.625, 0.5553, 0.6283, 0.5604, 0.6283, 0.5713, 0.625, 0.5664, 0.6312, 0.5626, 0.6364, 0.5643, 0.6364, 0.575, 0.6312, 0.5735, 0.6283, 0.5604, 0.6312, 0.5626, 0.6312, 0.5735, 0.6283, 0.5713, 0.625, 0.5812, 0.6283, 0.586, 0.6283, 0.592, 0.625, 0.5872, 0.6312, 0.5877, 0.6364, 0.589, 0.6364, 0.595, 0.6312, 0.5937, 0.6283, 0.5792, 0.625, 0.5744, 0.625, 0.5664, 0.6283, 0.5713, 0.6364, 0.5822, 0.6312, 0.5809, 0.6312, 0.5735, 0.6364, 0.575, 0.6283, 0.5713, 0.6312, 0.5735, 0.6312, 0.5809, 0.6283, 0.5792, 0.625, 0.5744, 0.6283, 0.5792, 0.6283, 0.586, 0.625, 0.5812, 0.6312, 0.5809, 0.6364, 0.5822, 0.6364, 0.589, 0.6312, 0.5877, 0.6283, 0.5792, 0.6312, 0.5809, 0.6312, 0.5877, 0.6283, 0.586, 0.6364, 0.51, 0.6875, 0.5099, 0.6875, 0.5506, 0.6842, 0.5526, 0.6364, 0.5526, 0.6364, 0.5526, 0.6842, 0.5526, 0.6875, 0.5545, 0.6875, 0.5644, 0.6364, 0.5643, 0.75, 0.5526, 0.6908, 0.5526, 0.6908, 0.5526, 0.75, 0.5526, 0.6364, 0.5643, 0.6875, 0.5644, 0.6875, 0.5752, 0.6364, 0.575, 0.6875, 0.5973, 0.6364, 0.5973, 0.6364, 0.5973, 0.6875, 0.5973, 0.6875, 0.5973, 0.6364, 0.5973, 0.6364, 0.595, 0.6875, 0.5951, 0.6875, 0.5099, 0.75, 0.5099, 0.75, 0.5526, 0.6908, 0.5526, 0.6875, 0.5506, 0.6908, 0.5526, 0.75, 0.5526, 0.75, 0.5526, 0.6908, 0.5526, 0.75, 0.5526, 0.6908, 0.5526, 0.6908, 0.5526, 0.75, 0.5526, 0.6908, 0.5526, 0.75, 0.5526, 0.75, 0.5526, 0.6908, 0.5526, 0.75, 0.5973, 0.6908, 0.5969, 0.6908, 0.596, 0.75, 0.5973, 0.6908, 0.5579, 0.75, 0.5973, 0.75, 0.5973, 0.6908, 0.5937, 0.6364, 0.575, 0.6875, 0.5752, 0.6875, 0.5822, 0.6364, 0.5822, 0.7391, 0.6216, 0.682, 0.6162, 0.6843, 0.6084, 0.7436, 0.6115, 0.6908, 0.5973, 0.75, 0.5973, 0.75, 0.5973, 0.6908, 0.5973, 0.6908, 0.5949, 0.75, 0.5973, 0.75, 0.5973, 0.6908, 0.596, 0.6875, 0.5973, 0.6875, 0.5973, 0.6875, 0.5973, 0.6875, 0.5973, 0.6875, 0.5973, 0.6875, 0.5973, 0.75, 0.5973, 0.6908, 0.5973, 0.6908, 0.5969, 0.75, 0.5973, 0.6364, 0.5822, 0.6875, 0.5822, 0.6875, 0.589, 0.6364, 0.589, 0.6364, 0.589, 0.6875, 0.589, 0.6875, 0.5951, 0.6364, 0.595, 0.6875, 0.5973, 0.6875, 0.5951, 0.6875, 0.5963, 0.6875, 0.5964, 0.6204, 0.8785, 0.6204, 0.816, 0.6138, 0.816, 0.6138, 0.8785, 0.6138, 0.8785, 0.6138, 0.816, 0.6032, 0.816, 0.6032, 0.8785, 0.625, 0.8785, 0.625, 0.816, 0.6204, 0.816, 0.6204, 0.8785, 0.5702, 0.816, 0.5702, 0.8785, 0.5925, 0.8785, 0.5925, 0.816, 0.5925, 0.816, 0.5925, 0.8785, 0.6032, 0.8785, 0.6032, 0.816, 0.5702, 0.8785, 0.5702, 0.816, 0.4034, 0.816, 0.4034, 0.8785, 0.309, 0.5043, 0.309, 0.5, 0.2465, 0.5, 0.2465, 0.7372, 0.309, 0.7369, 0.4034, 0.8785, 0.4034, 0.816, 0.3947, 0.816, 0.3947, 0.8785, 0.309, 0.7369, 0.2465, 0.7372, 0.2465, 0.7428, 0.309, 0.7425, 0.309, 0.7425, 0.2465, 0.7428, 0.2465, 0.7468, 0.309, 0.747, 0.6908, 0.5526, 0.75, 0.5526, 0.75, 0.5526, 0.6908, 0.5526, 0.6908, 0.5937, 0.75, 0.5973, 0.75, 0.5973, 0.6908, 0.5949, 0.7325, 0.6362, 0.625, 0.8749, 0.625, 0.8125, 0.6787, 0.6277, 0.682, 0.6162, 0.6806, 0.621, 0.6816, 0.6176, 0.7325, 0.6362, 0.6787, 0.6277, 0.682, 0.6162, 0.7391, 0.6216, 0.6875, 0.5973, 0.6875, 0.5973, 0.6875, 0.5973, 0.6875, 0.5973, 0.6875, 0.5973, 0.6908, 0.5973, 0.75, 0.5973, 0.7469, 0.6041, 0.6891, 0.6027, 0.6875, 0.5972, 0.6875, 0.5933, 0.6875, 0.5973, 0.6875, 0.5973, 0.6843, 0.6084, 0.6891, 0.6027, 0.7469, 0.6041, 0.7436, 0.6115, 0.6843, 0.6084, 0.7535, 0.7272, 0.7535, 0.5137, 0.691, 0.5137, 0.691, 0.7272, 0.5914, 0.3715, 0.375, 0.3715, 0.375, 0.434, 0.5914, 0.434, 0.691, 0.5137, 0.7535, 0.5137, 0.7535, 0.5101, 0.691, 0.5101, 0.5914, 0.3715, 0.5914, 0.434, 0.6037, 0.434, 0.6037, 0.3715, 0.6145, 0.434, 0.6145, 0.3715, 0.6037, 0.3715, 0.6037, 0.434, 0.6908, 0.5526, 0.6875, 0.5526, 0.6875, 0.5526, 0.6875, 0.5506, 0.6864, 0.601, 0.6891, 0.6027, 0.6843, 0.6084, 0.6875, 0.5645, 0.6875, 0.5545, 0.6875, 0.5545, 0.6875, 0.5526, 0.6875, 0.5648, 0.6875, 0.5792, 0.6875, 0.5727, 0.6875, 0.575, 0.6875, 0.5824, 0.6887, 0.5971, 0.6887, 0.5968, 0.6908, 0.596, 0.6908, 0.5969, 0.6875, 0.5727, 0.6875, 0.5645, 0.6875, 0.5648, 0.6875, 0.575, 0.6875, 0.5861, 0.6875, 0.5792, 0.6875, 0.5824, 0.6875, 0.5898, 0.6884, 0.5973, 0.6887, 0.5973, 0.6908, 0.5973, 0.6908, 0.5973, 0.6887, 0.5968, 0.6887, 0.5964, 0.6908, 0.5949, 0.6908, 0.596, 0.6908, 0.5973, 0.6891, 0.6027, 0.6861, 0.6022, 0.6872, 0.5997, 0.6887, 0.5973, 0.6887, 0.5971, 0.6908, 0.5969, 0.6908, 0.5973, 0.6875, 0.5933, 0.6875, 0.5861, 0.6875, 0.5898, 0.6875, 0.5973, 0.6875, 0.5973, 0.6875, 0.5972, 0.6875, 0.5973, 0.6875, 0.5973, 0.0, 0.0, 0.6875, 0.5973, 0.6875, 0.5973, 0.6875, 0.5699, 0.6875, 0.5545, 0.6875, 0.5645, 0.6875, 0.5727, 0.6875, 0.5814, 0.6875, 0.575, 0.6875, 0.5792, 0.6875, 0.5861, 0.6875, 0.588, 0.6875, 0.5814, 0.6875, 0.5861, 0.6875, 0.5933, 0.6875, 0.575, 0.6875, 0.5699, 0.6875, 0.5727, 0.6875, 0.5792, 0.6875, 0.5972, 0.6875, 0.5972, 0.6887, 0.5971, 0.6887, 0.5973, 0.6875, 0.5972, 0.6875, 0.5972, 0.6887, 0.5968, 0.6887, 0.5971, 0.6875, 0.5972, 0.6875, 0.5972, 0.6875, 0.5972, 0.6875, 0.5973, 0.6875, 0.5972, 0.6875, 0.5972, 0.6887, 0.5964, 0.6887, 0.5968, 0.6875, 0.5972, 0.6875, 0.588, 0.6875, 0.5933, 0.6875, 0.5972, 0.6875, 0.5972, 0.6875, 0.5972, 0.6887, 0.5973, 0.6884, 0.5973, 0.0, 0.0, 0.6875, 0.5973, 0.6875, 0.5973, 0.6875, 0.5972, 0.6875, 0.5972, 0.6875, 0.5972, 0.6875, 0.5972, 0.6875, 0.5972, 0.6875, 0.5972, 0.6875, 0.5973, 0.6875, 0.5973, 0.6875, 0.5973, 0.6875, 0.5973, 0.6875, 0.5973, 0.6875, 0.5964, 0.6875, 0.597, 0.6875, 0.597, 0.6875, 0.597, 0.6875, 0.597, 0.6875, 0.597, 0.6875, 0.5969, 0.6875, 0.5969, 0.6875, 0.5969, 0.6875, 0.5969, 0.6875, 0.5968, 0.6875, 0.5955, 0.6875, 0.5955, 0.6875, 0.5955, 0.6875, 0.5955, 0.6875, 0.5963, 0.6875, 0.5951, 0.6875, 0.589, 0.6875, 0.5822, 0.6875, 0.5752, 0.6875, 0.5644, 0.6875, 0.5545, 0.6875, 0.5545, 0.6875, 0.5699, 0.6875, 0.575, 0.6875, 0.5814, 0.6875, 0.588, 0.6875, 0.5972, 0.617, 0.5895, 0.6168, 0.7004, 0.6148, 0.7142, 0.6115, 0.7247, 0.6028, 0.735, 0.5913, 0.7402, 0.3995, 0.7402, 0.3923, 0.7387, 0.3886, 0.7371, 0.3848, 0.7324, 0.3832, 0.7277, 0.3832, 0.5968, 0.3832, 0.5528, 0.3832, 0.5224, 0.3848, 0.5176, 0.3886, 0.513, 0.3923, 0.5113, 0.3995, 0.5098, 0.6233, 0.5098, 0.6231, 0.5526, 0.3832, 0.5528, 0.3832, 0.5968, 0.3815, 0.5973, 0.3815, 0.5526, 0.6231, 0.5526, 0.6233, 0.5098, 0.625, 0.5078, 0.625, 0.5526, 0.617, 0.5895, 0.6231, 0.5526, 0.625, 0.5526, 0.6185, 0.5895, 0.3848, 0.5176, 0.3832, 0.5224, 0.3815, 0.522, 0.3833, 0.5165, 0.3832, 0.7277, 0.3848, 0.7324, 0.3833, 0.7335, 0.3815, 0.728, 0.3848, 0.7324, 0.3886, 0.7371, 0.3877, 0.7388, 0.3833, 0.7335, 0.3832, 0.5968, 0.3832, 0.7277, 0.3815, 0.728, 0.3815, 0.5973, 0.3832, 0.5224, 0.3832, 0.5528, 0.3815, 0.5526, 0.3815, 0.522, 0.3886, 0.513, 0.3848, 0.5176, 0.3833, 0.5165, 0.3877, 0.5112, 0.3995, 0.5098, 0.3923, 0.5113, 0.3918, 0.5094, 0.3993, 0.5078, 0.3923, 0.7387, 0.3995, 0.7402, 0.3993, 0.7422, 0.3918, 0.7406, 0.3886, 0.7371, 0.3923, 0.7387, 0.3918, 0.7406, 0.3877, 0.7388, 0.3923, 0.5113, 0.3886, 0.513, 0.3877, 0.5112, 0.3918, 0.5094, 0.6233, 0.5098, 0.3995, 0.5098, 0.3993, 0.5078, 0.625, 0.5078, 0.5913, 0.7402, 0.6028, 0.735, 0.6037, 0.7367, 0.5916, 0.7422, 0.3995, 0.7402, 0.5913, 0.7402, 0.5916, 0.7422, 0.3993, 0.7422, 0.6028, 0.735, 0.6115, 0.7247, 0.6129, 0.7258, 0.6037, 0.7367, 0.6148, 0.7142, 0.6168, 0.7004, 0.6185, 0.7005, 0.6164, 0.7148, 0.6115, 0.7247, 0.6148, 0.7142, 0.6164, 0.7148, 0.6129, 0.7258, 0.6168, 0.7004, 0.617, 0.5895, 0.6185, 0.5895, 0.6185, 0.7005, 0.3699, 0.5973, 0.3742, 0.5973, 0.3742, 0.5526, 0.3699, 0.5526, 0.3636, 0.7364, 0.3699, 0.7349, 0.3699, 0.5973, 0.3636, 0.5973, 0.6169, 0.7503, 0.6079, 0.7503, 0.6093, 0.7538, 0.6173, 0.7517, 0.6364, 0.5973, 0.6312, 0.596, 0.6312, 0.596, 0.6364, 0.5973, 0.6364, 0.5973, 0.6364, 0.595, 0.6312, 0.5937, 0.6312, 0.596, 0.625, 0.492, 0.625, 0.4898, 0.625, 0.4951, 0.625, 0.4951, 0.625, 0.5078, 0.625, 0.4997, 0.625, 0.4997, 0.625, 0.5078, 0.3756, 0.7375, 0.3792, 0.7403, 0.3815, 0.7388, 0.3815, 0.7335, 0.3815, 0.522, 0.3742, 0.5171, 0.3742, 0.5526, 0.3815, 0.5526, 0.625, 0.4997, 0.625, 0.4951, 0.625, 0.4951, 0.625, 0.4997, 0.3125, 0.5526, 0.3125, 0.5973, 0.3636, 0.5973, 0.3636, 0.5526, 0.25, 0.5526, 0.25, 0.5973, 0.3125, 0.5973, 0.3125, 0.5526, 0.3125, 0.5135, 0.3125, 0.5526, 0.3636, 0.5526, 0.3636, 0.5136, 0.3125, 0.5973, 0.3125, 0.7365, 0.3636, 0.7364, 0.3636, 0.5973, 0.25, 0.5973, 0.25, 0.7365, 0.3125, 0.7365, 0.3125, 0.5973, 0.625, 0.4375, 0.625, 0.4375, 0.625, 0.4886, 0.625, 0.4886, 0.3125, 0.5034, 0.3125, 0.5082, 0.3636, 0.5083, 0.3636, 0.5034, 0.625, 0.4886, 0.625, 0.4951, 0.625, 0.4951, 0.625, 0.4886, 0.3636, 0.5526, 0.3699, 0.5526, 0.3699, 0.5151, 0.3636, 0.5136, 0.3742, 0.7454, 0.3742, 0.7436, 0.3728, 0.7441, 0.3736, 0.7457, 0.3742, 0.5116, 0.3742, 0.5064, 0.3728, 0.5059, 0.3708, 0.51, 0.625, 0.4986, 0.625, 0.4963, 0.625, 0.4997, 0.625, 0.4997, 0.6312, 0.596, 0.6312, 0.5937, 0.6283, 0.592, 0.6283, 0.5943, 0.3815, 0.5165, 0.3815, 0.5112, 0.3792, 0.5097, 0.3756, 0.5125, 0.625, 0.5078, 0.625, 0.4997, 0.3952, 0.4997, 0.3993, 0.5078, 0.3699, 0.5526, 0.3742, 0.5526, 0.3742, 0.5171, 0.3699, 0.5151, 0.3993, 0.7422, 0.3952, 0.7503, 0.5958, 0.7503, 0.5916, 0.7422, 0.3699, 0.7349, 0.3742, 0.7329, 0.3742, 0.5973, 0.3699, 0.5973, 0.3742, 0.7436, 0.3742, 0.7384, 0.3708, 0.74, 0.3728, 0.7441, 0.6283, 0.5943, 0.6312, 0.596, 0.6312, 0.596, 0.6283, 0.5943, 0.625, 0.5526, 0.6283, 0.5526, 0.6283, 0.5133, 0.625, 0.5182, 0.6283, 0.586, 0.6283, 0.592, 0.6312, 0.5937, 0.6312, 0.5877, 0.3815, 0.5526, 0.3742, 0.5526, 0.3742, 0.5973, 0.3815, 0.5973, 0.3815, 0.5973, 0.3742, 0.5973, 0.3742, 0.7329, 0.3815, 0.728, 0.3649, 0.7415, 0.3678, 0.7457, 0.3699, 0.7453, 0.3699, 0.7403, 0.3699, 0.5097, 0.3699, 0.5047, 0.3678, 0.5043, 0.3649, 0.5085, 0.3636, 0.5973, 0.3699, 0.5973, 0.3699, 0.5526, 0.3636, 0.5526, 0.3125, 0.7418, 0.3125, 0.7466, 0.3636, 0.7466, 0.3636, 0.7417, 0.625, 0.5041, 0.625, 0.5012, 0.625, 0.5078, 0.625, 0.5078, 0.6364, 0.51, 0.6312, 0.5114, 0.6312, 0.5526, 0.6364, 0.5526, 0.6312, 0.5114, 0.6283, 0.5133, 0.6283, 0.5526, 0.6312, 0.5526, 0.625, 0.4886, 0.625, 0.4886, 0.625, 0.4375, 0.625, 0.4375, 0.625, 0.375, 0.625, 0.375, 0.625, 0.4375, 0.625, 0.4375, 0.625, 0.5061, 0.625, 0.5041, 0.625, 0.5078, 0.625, 0.5078, 0.625, 0.4938, 0.625, 0.492, 0.625, 0.4951, 0.625, 0.4951, 0.625, 0.4997, 0.625, 0.4986, 0.625, 0.4997, 0.625, 0.4997, 0.625, 0.4375, 0.625, 0.4375, 0.625, 0.4886, 0.625, 0.4886, 0.625, 0.4375, 0.625, 0.4375, 0.625, 0.375, 0.625, 0.375, 0.625, 0.4375, 0.625, 0.4375, 0.625, 0.375, 0.625, 0.375, 0.625, 0.5078, 0.625, 0.5078, 0.625, 0.5012, 0.625, 0.4997, 0.625, 0.4951, 0.625, 0.4951, 0.625, 0.4898, 0.625, 0.4886, 0.625, 0.4997, 0.625, 0.4997, 0.625, 0.4963, 0.625, 0.4951, 0.625, 0.4886, 0.625, 0.4886, 0.625, 0.4375, 0.625, 0.4375, 0.625, 0.375, 0.625, 0.375, 0.625, 0.4375, 0.625, 0.4375, 0.3125, 0.7484, 0.3125, 0.7466, 0.25, 0.7466, 0.25, 0.7484, 0.3636, 0.7484, 0.3636, 0.7466, 0.3125, 0.7466, 0.3125, 0.7484, 0.3736, 0.5043, 0.3728, 0.5059, 0.3742, 0.5064, 0.3742, 0.5046, 0.3689, 0.5027, 0.3678, 0.5043, 0.3699, 0.5047, 0.3699, 0.5029, 0.3125, 0.5016, 0.3125, 0.5034, 0.3636, 0.5034, 0.3636, 0.5016, 0.3805, 0.5087, 0.3792, 0.5097, 0.3815, 0.5112, 0.3815, 0.5094, 0.3699, 0.7471, 0.3699, 0.7453, 0.3678, 0.7457, 0.3689, 0.7473, 0.3815, 0.7406, 0.3815, 0.7388, 0.3792, 0.7403, 0.3805, 0.7413, 0.25, 0.7419, 0.25, 0.7466, 0.3125, 0.7466, 0.3125, 0.7418, 0.3918, 0.375, 0.3919, 0.4375, 0.625, 0.4375, 0.625, 0.375, 0.6194, 0.7614, 0.611, 0.7614, 0.6112, 0.8125, 0.6194, 0.8125, 0.625, 0.5526, 0.625, 0.5895, 0.625, 0.5895, 0.625, 0.5872, 0.625, 0.5812, 0.625, 0.5744, 0.625, 0.5664, 0.625, 0.5553, 0.625, 0.5526, 0.625, 0.5182, 0.625, 0.5135, 0.625, 0.5097, 0.625, 0.5078, 0.625, 0.5078, 0.6204, 0.7503, 0.6169, 0.7503, 0.6173, 0.7517, 0.6206, 0.7508, 0.392, 0.4886, 0.3934, 0.4951, 0.625, 0.4951, 0.625, 0.4886, 0.6218, 0.7549, 0.6184, 0.7549, 0.6187, 0.7568, 0.622, 0.7556, 0.6108, 0.7598, 0.6187, 0.7568, 0.6184, 0.7549, 0.6097, 0.7549, 0.625, 0.4997, 0.625, 0.4951, 0.3934, 0.4951, 0.3952, 0.4997, 0.3919, 0.4375, 0.392, 0.4886, 0.625, 0.4886, 0.625, 0.4375, 0.25, 0.5135, 0.25, 0.5526, 0.3125, 0.5526, 0.3125, 0.5135, 0.3125, 0.5135, 0.3125, 0.5082, 0.25, 0.5081, 0.25, 0.5135, 0.25, 0.7365, 0.25, 0.7419, 0.3125, 0.7418, 0.3125, 0.7365, 0.3815, 0.522, 0.3815, 0.5165, 0.3756, 0.5125, 0.3742, 0.5171, 0.3742, 0.7329, 0.3756, 0.7375, 0.3815, 0.7335, 0.3815, 0.728, 0.3699, 0.5151, 0.3699, 0.5097, 0.3649, 0.5085, 0.3636, 0.5136, 0.3636, 0.7364, 0.3649, 0.7415, 0.3699, 0.7403, 0.3699, 0.7349, 0.3125, 0.7365, 0.3125, 0.7418, 0.3636, 0.7417, 0.3636, 0.7364, 0.3699, 0.7349, 0.3708, 0.74, 0.3742, 0.7384, 0.3742, 0.7329, 0.3742, 0.5171, 0.3742, 0.5116, 0.3708, 0.51, 0.3699, 0.5151, 0.3636, 0.5136, 0.3636, 0.5083, 0.3125, 0.5082, 0.3125, 0.5135, 0.3125, 0.5082, 0.3125, 0.5034, 0.25, 0.5034, 0.25, 0.5081, 0.25, 0.5, 0.25, 0.5016, 0.3125, 0.5016, 0.3125, 0.5, 0.3125, 0.75, 0.3125, 0.7484, 0.25, 0.7484, 0.25, 0.75, 0.3815, 0.5078, 0.3805, 0.5087, 0.3815, 0.5094, 0.3815, 0.5078, 0.3815, 0.7422, 0.3815, 0.7406, 0.3805, 0.7413, 0.3815, 0.7422, 0.3699, 0.5013, 0.3689, 0.5027, 0.3699, 0.5029, 0.3699, 0.5013, 0.3699, 0.7487, 0.3699, 0.7471, 0.3689, 0.7473, 0.3699, 0.7487, 0.3636, 0.75, 0.3636, 0.7484, 0.3125, 0.7484, 0.3126, 0.75, 0.3742, 0.747, 0.3742, 0.7454, 0.3736, 0.7457, 0.3742, 0.747, 0.3742, 0.503, 0.3736, 0.5043, 0.3742, 0.5046, 0.3742, 0.503, 0.3126, 0.5, 0.3125, 0.5016, 0.3636, 0.5016, 0.3636, 0.5, 0.25, 0.5016, 0.25, 0.5034, 0.3125, 0.5034, 0.3125, 0.5016, 0.3919, 0.8125, 0.3918, 0.875, 0.5995, 0.875, 0.5994, 0.8125, 0.607, 0.7484, 0.6141, 0.7446, 0.6129, 0.7422, 0.6037, 0.7422, 0.5992, 0.7614, 0.5977, 0.7549, 0.3934, 0.7549, 0.392, 0.7614, 0.392, 0.7614, 0.3919, 0.8125, 0.5994, 0.8125, 0.5992, 0.7614, 0.5977, 0.7549, 0.5958, 0.7503, 0.3952, 0.7503, 0.3934, 0.7549, 0.6164, 0.7422, 0.6129, 0.7422, 0.6141, 0.7446, 0.6168, 0.7431, 0.5995, 0.875, 0.6113, 0.875, 0.6112, 0.8125, 0.5994, 0.8125, 0.5958, 0.7503, 0.607, 0.7484, 0.6037, 0.7422, 0.5916, 0.7422, 0.5992, 0.7614, 0.6108, 0.7598, 0.6097, 0.7549, 0.5977, 0.7549, 0.5994, 0.8125, 0.6112, 0.8125, 0.611, 0.7614, 0.5992, 0.7614, 0.5977, 0.7549, 0.6093, 0.7538, 0.6079, 0.7503, 0.5958, 0.7503, 0.6229, 0.7614, 0.6194, 0.7614, 0.6194, 0.8125, 0.6229, 0.8124, 0.6185, 0.7005, 0.6258, 0.7057, 0.6258, 0.5943, 0.6185, 0.5895, 0.6364, 0.5973, 0.6301, 0.596, 0.6301, 0.7081, 0.6364, 0.7101, 0.6364, 0.5973, 0.6364, 0.7101, 0.6875, 0.7105, 0.6875, 0.5973, 0.6301, 0.596, 0.6258, 0.5943, 0.6258, 0.7057, 0.6301, 0.7081, 0.6194, 0.8125, 0.6112, 0.8125, 0.6113, 0.875, 0.6194, 0.875, 0.625, 0.8125, 0.6229, 0.8125, 0.6229, 0.875, 0.625, 0.8749, 0.6185, 0.7422, 0.6164, 0.7422, 0.6168, 0.7431, 0.6185, 0.7422, 0.6239, 0.7549, 0.6218, 0.7549, 0.622, 0.7556, 0.6239, 0.7549, 0.625, 0.7614, 0.6229, 0.7614, 0.6229, 0.8124, 0.625, 0.8123, 0.6225, 0.7503, 0.6204, 0.7503, 0.6206, 0.7508, 0.6225, 0.7503, 0.6229, 0.8125, 0.6194, 0.8125, 0.6194, 0.875, 0.6229, 0.875, 0.6283, 0.5943, 0.6283, 0.592, 0.625, 0.5872, 0.625, 0.5895, 0.625, 0.5553, 0.6283, 0.5604, 0.6283, 0.5526, 0.625, 0.5526, 0.6364, 0.5526, 0.6312, 0.5526, 0.6312, 0.5626, 0.6364, 0.5643, 0.625, 0.5895, 0.6283, 0.5943, 0.6283, 0.5943, 0.625, 0.5895, 0.6312, 0.5526, 0.6283, 0.5526, 0.6283, 0.5604, 0.6312, 0.5626, 0.625, 0.5553, 0.625, 0.5664, 0.6283, 0.5713, 0.6283, 0.5604, 0.6312, 0.5626, 0.6312, 0.5735, 0.6364, 0.575, 0.6364, 0.5643, 0.6283, 0.5604, 0.6283, 0.5713, 0.6312, 0.5735, 0.6312, 0.5626, 0.625, 0.5812, 0.625, 0.5872, 0.6283, 0.592, 0.6283, 0.586, 0.6312, 0.5877, 0.6312, 0.5937, 0.6364, 0.595, 0.6364, 0.589, 0.6283, 0.5792, 0.6283, 0.5713, 0.625, 0.5664, 0.625, 0.5744, 0.6364, 0.5822, 0.6364, 0.575, 0.6312, 0.5735, 0.6312, 0.5809, 0.6283, 0.5713, 0.6283, 0.5792, 0.6312, 0.5809, 0.6312, 0.5735, 0.625, 0.5744, 0.625, 0.5812, 0.6283, 0.586, 0.6283, 0.5792, 0.6312, 0.5809, 0.6312, 0.5877, 0.6364, 0.589, 0.6364, 0.5822, 0.6283, 0.5792, 0.6283, 0.586, 0.6312, 0.5877, 0.6312, 0.5809, 0.6364, 0.51, 0.6364, 0.5526, 0.6842, 0.5526, 0.6875, 0.5506, 0.6875, 0.5099, 0.6364, 0.5526, 0.6364, 0.5643, 0.6875, 0.5644, 0.6875, 0.5545, 0.6842, 0.5526, 0.75, 0.5526, 0.75, 0.5526, 0.6908, 0.5526, 0.6908, 0.5526, 0.6364, 0.5643, 0.6364, 0.575, 0.6875, 0.5752, 0.6875, 0.5644, 0.6875, 0.5973, 0.6875, 0.5973, 0.6364, 0.5973, 0.6364, 0.5973, 0.6875, 0.5973, 0.6875, 0.5951, 0.6364, 0.595, 0.6364, 0.5973, 0.6875, 0.5099, 0.6875, 0.5506, 0.6908, 0.5526, 0.75, 0.5526, 0.75, 0.5099, 0.6908, 0.5526, 0.6908, 0.5526, 0.75, 0.5526, 0.75, 0.5526, 0.75, 0.5526, 0.75, 0.5526, 0.6908, 0.5526, 0.6908, 0.5526, 0.6908, 0.5526, 0.6908, 0.5526, 0.75, 0.5526, 0.75, 0.5526, 0.75, 0.5973, 0.75, 0.5973, 0.6908, 0.596, 0.6908, 0.5969, 0.6908, 0.5579, 0.6908, 0.5937, 0.75, 0.5973, 0.75, 0.5973, 0.6364, 0.575, 0.6364, 0.5822, 0.6875, 0.5822, 0.6875, 0.5752, 0.7391, 0.6216, 0.7436, 0.6115, 0.6843, 0.6084, 0.682, 0.6162, 0.6908, 0.5973, 0.6908, 0.5973, 0.75, 0.5973, 0.75, 0.5973, 0.6908, 0.5949, 0.6908, 0.596, 0.75, 0.5973, 0.75, 0.5973, 0.6875, 0.5973, 0.6875, 0.5973, 0.6875, 0.5973, 0.6875, 0.5973, 0.6875, 0.5973, 0.6875, 0.5973, 0.75, 0.5973, 0.75, 0.5973, 0.6908, 0.5969, 0.6908, 0.5973, 0.6364, 0.5822, 0.6364, 0.589, 0.6875, 0.589, 0.6875, 0.5822, 0.6364, 0.589, 0.6364, 0.595, 0.6875, 0.5951, 0.6875, 0.589, 0.6875, 0.5973, 0.6875, 0.5964, 0.6875, 0.5963, 0.6875, 0.5951, 0.6204, 0.8785, 0.6138, 0.8785, 0.6138, 0.816, 0.6204, 0.816, 0.6138, 0.8785, 0.6032, 0.8785, 0.6032, 0.816, 0.6138, 0.816, 0.625, 0.8785, 0.6204, 0.8785, 0.6204, 0.816, 0.625, 0.816, 0.5702, 0.816, 0.5925, 0.816, 0.5925, 0.8785, 0.5702, 0.8785, 0.5925, 0.816, 0.6032, 0.816, 0.6032, 0.8785, 0.5925, 0.8785, 0.5702, 0.8785, 0.4034, 0.8785, 0.4034, 0.816, 0.5702, 0.816, 0.309, 0.5043, 0.309, 0.7369, 0.2465, 0.7372, 0.2465, 0.5, 0.309, 0.5, 0.4034, 0.8785, 0.3947, 0.8785, 0.3947, 0.816, 0.4034, 0.816, 0.309, 0.7369, 0.309, 0.7425, 0.2465, 0.7428, 0.2465, 0.7372, 0.309, 0.7425, 0.309, 0.747, 0.2465, 0.7468, 0.2465, 0.7428, 0.6908, 0.5526, 0.6908, 0.5526, 0.75, 0.5526, 0.75, 0.5526, 0.6908, 0.5937, 0.6908, 0.5949, 0.75, 0.5973, 0.75, 0.5973, 0.7325, 0.6362, 0.6787, 0.6277, 0.625, 0.8125, 0.625, 0.8749, 0.682, 0.6162, 0.6816, 0.6176, 0.6806, 0.621, 0.7325, 0.6362, 0.7391, 0.6216, 0.682, 0.6162, 0.6787, 0.6277, 0.6875, 0.5973, 0.6875, 0.5973, 0.6875, 0.5973, 0.6875, 0.5973, 0.6875, 0.5973, 0.6908, 0.5973, 0.6891, 0.6027, 0.7469, 0.6041, 0.75, 0.5973, 0.6875, 0.5972, 0.6875, 0.5973, 0.6875, 0.5973, 0.6875, 0.5933, 0.6843, 0.6084, 0.6843, 0.6084, 0.7436, 0.6115, 0.7469, 0.6041, 0.6891, 0.6027, 0.7535, 0.7272, 0.691, 0.7272, 0.691, 0.5137, 0.7535, 0.5137, 0.5914, 0.3715, 0.5914, 0.434, 0.375, 0.434, 0.375, 0.3715, 0.691, 0.5137, 0.691, 0.5101, 0.7535, 0.5101, 0.7535, 0.5137, 0.5914, 0.3715, 0.6037, 0.3715, 0.6037, 0.434, 0.5914, 0.434, 0.6145, 0.434, 0.6037, 0.434, 0.6037, 0.3715, 0.6145, 0.3715, 0.6908, 0.5526, 0.6875, 0.5506, 0.6875, 0.5526, 0.6875, 0.5526, 0.6864, 0.601, 0.6843, 0.6084, 0.6891, 0.6027, 0.6875, 0.5645, 0.6875, 0.5648, 0.6875, 0.5526, 0.6875, 0.5545, 0.6875, 0.5545, 0.6875, 0.5792, 0.6875, 0.5824, 0.6875, 0.575, 0.6875, 0.5727, 0.6887, 0.5971, 0.6908, 0.5969, 0.6908, 0.596, 0.6887, 0.5968, 0.6875, 0.5727, 0.6875, 0.575, 0.6875, 0.5648, 0.6875, 0.5645, 0.6875, 0.5861, 0.6875, 0.5898, 0.6875, 0.5824, 0.6875, 0.5792, 0.6884, 0.5973, 0.6908, 0.5973, 0.6908, 0.5973, 0.6887, 0.5973, 0.6887, 0.5968, 0.6908, 0.596, 0.6908, 0.5949, 0.6887, 0.5964, 0.6908, 0.5973, 0.6872, 0.5997, 0.6861, 0.6022, 0.6891, 0.6027, 0.6887, 0.5973, 0.6908, 0.5973, 0.6908, 0.5969, 0.6887, 0.5971, 0.6875, 0.5933, 0.6875, 0.5973, 0.6875, 0.5898, 0.6875, 0.5861, 0.6875, 0.5973, 0.6875, 0.5973, 0.6875, 0.5973, 0.6875, 0.5972, 0.0, 0.0, 0.6875, 0.5973, 0.6875, 0.5973, 0.6875, 0.5699, 0.6875, 0.5727, 0.6875, 0.5645, 0.6875, 0.5545, 0.6875, 0.5814, 0.6875, 0.5861, 0.6875, 0.5792, 0.6875, 0.575, 0.6875, 0.588, 0.6875, 0.5933, 0.6875, 0.5861, 0.6875, 0.5814, 0.6875, 0.575, 0.6875, 0.5792, 0.6875, 0.5727, 0.6875, 0.5699, 0.6875, 0.5972, 0.6887, 0.5973, 0.6887, 0.5971, 0.6875, 0.5972, 0.6875, 0.5972, 0.6887, 0.5971, 0.6887, 0.5968, 0.6875, 0.5972, 0.6875, 0.5972, 0.6875, 0.5973, 0.6875, 0.5972, 0.6875, 0.5972, 0.6875, 0.5972, 0.6887, 0.5968, 0.6887, 0.5964, 0.6875, 0.5972, 0.6875, 0.5972, 0.6875, 0.5972, 0.6875, 0.5933, 0.6875, 0.588, 0.6875, 0.5972, 0.6884, 0.5973, 0.6887, 0.5973, 0.6875, 0.5972, 0.0, 0.0, 0.6875, 0.5972, 0.6875, 0.5973, 0.6875, 0.5973, 0.6875, 0.5972, 0.6875, 0.5972, 0.6875, 0.588, 0.6875, 0.5814, 0.6875, 0.575, 0.6875, 0.5699, 0.6875, 0.5545, 0.6875, 0.5545, 0.6875, 0.5644, 0.6875, 0.5752, 0.6875, 0.5822, 0.6875, 0.589, 0.6875, 0.5951, 0.6875, 0.5963, 0.6875, 0.5955, 0.6875, 0.5955, 0.6875, 0.5955, 0.6875, 0.5955, 0.6875, 0.5968, 0.6875, 0.5969, 0.6875, 0.5969, 0.6875, 0.5969, 0.6875, 0.5969, 0.6875, 0.597, 0.6875, 0.597, 0.6875, 0.597, 0.6875, 0.597, 0.6875, 0.597, 0.6875, 0.5964, 0.6875, 0.5973, 0.6875, 0.5973, 0.6875, 0.5973, 0.6875, 0.5973, 0.6875, 0.5973, 0.6875, 0.5972, 0.6875, 0.5972, 0.6875, 0.5972, 0.6875, 0.5972, 0.617, 0.5895, 0.6231, 0.5526, 0.6233, 0.5098, 0.3995, 0.5098, 0.3923, 0.5113, 0.3886, 0.513, 0.3848, 0.5176, 0.3832, 0.5224, 0.3832, 0.5528, 0.3832, 0.5968, 0.3832, 0.7277, 0.3848, 0.7324, 0.3886, 0.7371, 0.3923, 0.7387, 0.3995, 0.7402, 0.5913, 0.7402, 0.6028, 0.735, 0.6115, 0.7247, 0.6148, 0.7142, 0.6168, 0.7004, 0.3832, 0.5528, 0.3815, 0.5526, 0.3815, 0.5973, 0.3832, 0.5968, 0.6231, 0.5526, 0.625, 0.5526, 0.625, 0.5078, 0.6233, 0.5098, 0.617, 0.5895, 0.6185, 0.5895, 0.625, 0.5526, 0.6231, 0.5526, 0.3848, 0.5176, 0.3833, 0.5165, 0.3815, 0.522, 0.3832, 0.5224, 0.3832, 0.7277, 0.3815, 0.728, 0.3833, 0.7335, 0.3848, 0.7324, 0.3848, 0.7324, 0.3833, 0.7335, 0.3877, 0.7388, 0.3886, 0.7371, 0.3832, 0.5968, 0.3815, 0.5973, 0.3815, 0.728, 0.3832, 0.7277, 0.3832, 0.5224, 0.3815, 0.522, 0.3815, 0.5526, 0.3832, 0.5528, 0.3886, 0.513, 0.3877, 0.5112, 0.3833, 0.5165, 0.3848, 0.5176, 0.3995, 0.5098, 0.3993, 0.5078, 0.3918, 0.5094, 0.3923, 0.5113, 0.3923, 0.7387, 0.3918, 0.7406, 0.3993, 0.7422, 0.3995, 0.7402, 0.3886, 0.7371, 0.3877, 0.7388, 0.3918, 0.7406, 0.3923, 0.7387, 0.3923, 0.5113, 0.3918, 0.5094, 0.3877, 0.5112, 0.3886, 0.513, 0.6233, 0.5098, 0.625, 0.5078, 0.3993, 0.5078, 0.3995, 0.5098, 0.5913, 0.7402, 0.5916, 0.7422, 0.6037, 0.7367, 0.6028, 0.735, 0.3995, 0.7402, 0.3993, 0.7422, 0.5916, 0.7422, 0.5913, 0.7402, 0.6028, 0.735, 0.6037, 0.7367, 0.6129, 0.7258, 0.6115, 0.7247, 0.6148, 0.7142, 0.6164, 0.7148, 0.6185, 0.7005, 0.6168, 0.7004, 0.6115, 0.7247, 0.6129, 0.7258, 0.6164, 0.7148, 0.6148, 0.7142, 0.6168, 0.7004, 0.6185, 0.7005, 0.6185, 0.5895, 0.617, 0.5895])
me_cube_001.materials.append(mat_material)
me_cube_001.use_remesh_fix_poles = True
me_cube_001.use_remesh_preserve_attributes = False
me_cube_001.use_mirror_vertex_groups = False
me_cube_001.update()
me_cylinder_003 = bpy.data.meshes.new('Cylinder.003')
me_cylinder_003.from_pydata([(0.0, 0.3442, -1.308), (0.0, 1.411, 0.4472), (0.1951, 0.3273, -1.3), (0.1951, 1.394, 0.4555), (0.3827, 0.2774, -1.275), (0.3827, 1.344, 0.48), (0.5556, 0.1963, -1.236), (0.5556, 1.263, 0.5198), (0.7071, 0.08711, -1.182), (0.7071, 1.154, 0.5733), (0.8315, -0.04589, -1.117), (0.8315, 1.021, 0.6385), (0.9239, -0.1976, -1.042), (0.9239, 0.8694, 0.7129), (0.9808, -0.3623, -0.9617), (0.9808, 0.7047, 0.7937), (1.0, -0.5335, -0.8777), (1.0, 0.5335, 0.8777), (0.9808, -0.7047, -0.7937), (0.9808, 0.3623, 0.9617), (0.9239, -0.8694, -0.7129), (0.9239, 0.1976, 1.042), (0.8315, -1.021, -0.6385), (0.8315, 0.04589, 1.117), (0.7071, -1.154, -0.5733), (0.7071, -0.08711, 1.182), (0.5556, -1.263, -0.5198), (0.5556, -0.1963, 1.236), (0.3827, -1.344, -0.48), (0.3827, -0.2774, 1.275), (0.1951, -1.394, -0.4555), (0.1951, -0.3273, 1.3), (-3.258e-07, -1.411, -0.4472), (-3.258e-07, -0.3442, 1.308), (-0.1951, -1.394, -0.4555), (-0.1951, -0.3273, 1.3), (-0.3827, -1.344, -0.48), (-0.3827, -0.2774, 1.275), (-0.5556, -1.263, -0.5198), (-0.5556, -0.1963, 1.236), (-0.7071, -1.154, -0.5733), (-0.7071, -0.08711, 1.182), (-0.8315, -1.021, -0.6385), (-0.8315, 0.04589, 1.117), (-0.9239, -0.8694, -0.7129), (-0.9239, 0.1976, 1.042), (-0.9808, -0.7047, -0.7937), (-0.9808, 0.3623, 0.9617), (-1.0, -0.5335, -0.8777), (-1.0, 0.5335, 0.8777), (-0.9808, -0.3623, -0.9617), (-0.9808, 0.7047, 0.7937), (-0.9239, -0.1976, -1.042), (-0.9239, 0.8694, 0.7129), (-0.8315, -0.04589, -1.117), (-0.8315, 1.021, 0.6385), (-0.7071, 0.08711, -1.182), (-0.7071, 1.154, 0.5733), (-0.5556, 0.1963, -1.236), (-0.5556, 1.263, 0.5198), (-0.3827, 0.2774, -1.275), (-0.3827, 1.344, 0.48), (-0.1951, 0.3273, -1.3), (-0.1951, 1.394, 0.4555), (0.1951, 1.394, 0.4555), (0.0, 1.411, 0.4472), (0.3827, 1.344, 0.48), (0.5556, 1.263, 0.5198), (0.7071, 1.154, 0.5733), (0.8315, 1.021, 0.6385), (0.9239, 0.8694, 0.7129), (0.9808, 0.7047, 0.7937), (1.0, 0.5335, 0.8777), (0.9808, 0.3623, 0.9617), (0.9239, 0.1976, 1.042), (0.8315, 0.04589, 1.117), (0.7071, -0.08711, 1.182), (0.5556, -0.1963, 1.236), (0.3827, -0.2774, 1.275), (0.1951, -0.3273, 1.3), (-3.258e-07, -0.3442, 1.308), (-0.1951, -0.3273, 1.3), (-0.3827, -0.2774, 1.275), (-0.5556, -0.1963, 1.236), (-0.7071, -0.08711, 1.182), (-0.8315, 0.04589, 1.117), (-0.9239, 0.1976, 1.042), (-0.9808, 0.3623, 0.9617), (-1.0, 0.5335, 0.8777), (-0.9808, 0.7047, 0.7937), (-0.9239, 0.8694, 0.7129), (-0.8315, 1.021, 0.6385), (-0.7071, 1.154, 0.5733), (-0.5556, 1.263, 0.5198), (-0.3827, 1.344, 0.48), (-0.1951, 1.394, 0.4555), (0.2593, 1.676, 0.3129), (-1.472e-08, 1.698, 0.3018), (0.5087, 1.609, 0.3456), (0.7385, 1.502, 0.3989), (0.9399, 1.357, 0.4705), (1.105, 1.18, 0.5577), (1.228, 0.9791, 0.6573), (1.304, 0.7607, 0.7653), (1.329, 0.5335, 0.8777), (1.304, 0.3063, 0.99), (1.228, 0.08791, 1.098), (1.105, -0.1134, 1.198), (0.9399, -0.2899, 1.285), (0.7385, -0.4347, 1.357), (0.5087, -0.5423, 1.41), (0.2593, -0.6085, 1.442), (-4.479e-07, -0.6309, 1.454), (-0.2593, -0.6085, 1.442), (-0.5087, -0.5423, 1.41), (-0.7385, -0.4347, 1.357), (-0.9399, -0.2899, 1.285), (-1.105, -0.1134, 1.198), (-1.228, 0.08791, 1.098), (-1.304, 0.3063, 0.99), (-1.329, 0.5335, 0.8777), (-1.304, 0.7607, 0.7653), (-1.228, 0.9791, 0.6573), (-1.105, 1.18, 0.5577), (-0.9399, 1.357, 0.4705), (-0.7385, 1.502, 0.3989), (-0.5087, 1.609, 0.3456), (-0.2593, 1.676, 0.3129), (0.2593, 1.919, 0.7064), (2.042e-09, 1.941, 0.6953), (0.5087, 1.852, 0.7392), (0.7385, 1.745, 0.7924), (0.9399, 1.6, 0.864), (1.105, 1.424, 0.9513), (1.228, 1.222, 1.051), (1.304, 1.004, 1.159), (1.329, 0.7766, 1.271), (1.304, 0.5495, 1.384), (1.228, 0.331, 1.492), (1.105, 0.1297, 1.591), (0.9399, -0.04673, 1.678), (0.7385, -0.1915, 1.75), (0.5087, -0.2991, 1.803), (0.2593, -0.3654, 1.836), (-4.311e-07, -0.3878, 1.847), (-0.2593, -0.3654, 1.836), (-0.5087, -0.2991, 1.803), (-0.7385, -0.1915, 1.75), (-0.9399, -0.04673, 1.678), (-1.105, 0.1297, 1.591), (-1.228, 0.331, 1.492), (-1.304, 0.5495, 1.384), (-1.329, 0.7766, 1.271), (-1.304, 1.004, 1.159), (-1.228, 1.222, 1.051), (-1.105, 1.424, 0.9513), (-0.9399, 1.6, 0.864), (-0.7385, 1.745, 0.7924), (-0.5087, 1.852, 0.7392), (-0.2593, 1.919, 0.7064)], [], [(0, 1, 3, 2), (2, 3, 5, 4), (4, 5, 7, 6), (6, 7, 9, 8), (8, 9, 11, 10), (10, 11, 13, 12), (12, 13, 15, 14), (14, 15, 17, 16), (16, 17, 19, 18), (18, 19, 21, 20), (20, 21, 23, 22), (22, 23, 25, 24), (24, 25, 27, 26), (26, 27, 29, 28), (28, 29, 31, 30), (30, 31, 33, 32), (32, 33, 35, 34), (34, 35, 37, 36), (36, 37, 39, 38), (38, 39, 41, 40), (40, 41, 43, 42), (42, 43, 45, 44), (44, 45, 47, 46), (46, 47, 49, 48), (48, 49, 51, 50), (50, 51, 53, 52), (52, 53, 55, 54), (54, 55, 57, 56), (56, 57, 59, 58), (58, 59, 61, 60), (53, 51, 89, 90), (60, 61, 63, 62), (62, 63, 1, 0), (0, 2, 4, 6, 8, 10, 12, 14, 16, 18, 20, 22, 24, 26, 28, 30, 32, 34, 36, 38, 40, 42, 44, 46, 48, 50, 52, 54, 56, 58, 60, 62), (73, 72, 104, 105), (9, 7, 67, 68), (27, 25, 76, 77), (45, 43, 85, 86), (63, 61, 94, 95), (19, 17, 72, 73), (37, 35, 81, 82), (55, 53, 90, 91), (11, 9, 68, 69), (29, 27, 77, 78), (47, 45, 86, 87), (3, 1, 65, 64), (1, 63, 95, 65), (21, 19, 73, 74), (39, 37, 82, 83), (57, 55, 91, 92), (13, 11, 69, 70), (31, 29, 78, 79), (49, 47, 87, 88), (5, 3, 64, 66), (23, 21, 74, 75), (41, 39, 83, 84), (59, 57, 92, 93), (15, 13, 70, 71), (33, 31, 79, 80), (51, 49, 88, 89), (7, 5, 66, 67), (25, 23, 75, 76), (43, 41, 84, 85), (61, 59, 93, 94), (17, 15, 71, 72), (35, 33, 80, 81), (108, 107, 139, 140), (87, 86, 118, 119), (74, 73, 105, 106), (88, 87, 119, 120), (75, 74, 106, 107), (89, 88, 120, 121), (76, 75, 107, 108), (90, 89, 121, 122), (77, 76, 108, 109), (91, 90, 122, 123), (78, 77, 109, 110), (64, 65, 97, 96), (92, 91, 123, 124), (79, 78, 110, 111), (66, 64, 96, 98), (93, 92, 124, 125), (80, 79, 111, 112), (67, 66, 98, 99), (94, 93, 125, 126), (81, 80, 112, 113), (68, 67, 99, 100), (95, 94, 126, 127), (82, 81, 113, 114), (69, 68, 100, 101), (65, 95, 127, 97), (83, 82, 114, 115), (70, 69, 101, 102), (84, 83, 115, 116), (71, 70, 102, 103), (85, 84, 116, 117), (72, 71, 103, 104), (86, 85, 117, 118), (128, 129, 159, 158, 157, 156, 155, 154, 153, 152, 151, 150, 149, 148, 147, 146, 145, 144, 143, 142, 141, 140, 139, 138, 137, 136, 135, 134, 133, 132, 131, 130), (122, 121, 153, 154), (109, 108, 140, 141), (123, 122, 154, 155), (110, 109, 141, 142), (96, 97, 129, 128), (124, 123, 155, 156), (111, 110, 142, 143), (98, 96, 128, 130), (125, 124, 156, 157), (112, 111, 143, 144), (99, 98, 130, 131), (126, 125, 157, 158), (113, 112, 144, 145), (100, 99, 131, 132), (127, 126, 158, 159), (114, 113, 145, 146), (101, 100, 132, 133), (97, 127, 159, 129), (115, 114, 146, 147), (102, 101, 133, 134), (116, 115, 147, 148), (103, 102, 134, 135), (117, 116, 148, 149), (104, 103, 135, 136), (118, 117, 149, 150), (105, 104, 136, 137), (119, 118, 150, 151), (106, 105, 137, 138), (120, 119, 151, 152), (107, 106, 138, 139), (121, 120, 152, 153)])
_uv = me_cylinder_003.uv_layers.new(name='UVMap')
_uv.uv.foreach_set('vector', [1.0, 0.5, 1.0, 1.0, 0.9688, 1.0, 0.9688, 0.5, 0.9688, 0.5, 0.9688, 1.0, 0.9375, 1.0, 0.9375, 0.5, 0.9375, 0.5, 0.9375, 1.0, 0.9062, 1.0, 0.9062, 0.5, 0.9062, 0.5, 0.9062, 1.0, 0.875, 1.0, 0.875, 0.5, 0.875, 0.5, 0.875, 1.0, 0.8438, 1.0, 0.8438, 0.5, 0.8438, 0.5, 0.8438, 1.0, 0.8125, 1.0, 0.8125, 0.5, 0.8125, 0.5, 0.8125, 1.0, 0.7812, 1.0, 0.7812, 0.5, 0.7812, 0.5, 0.7812, 1.0, 0.75, 1.0, 0.75, 0.5, 0.75, 0.5, 0.75, 1.0, 0.7188, 1.0, 0.7188, 0.5, 0.7188, 0.5, 0.7188, 1.0, 0.6875, 1.0, 0.6875, 0.5, 0.6875, 0.5, 0.6875, 1.0, 0.6562, 1.0, 0.6562, 0.5, 0.6562, 0.5, 0.6562, 1.0, 0.625, 1.0, 0.625, 0.5, 0.625, 0.5, 0.625, 1.0, 0.5938, 1.0, 0.5938, 0.5, 0.5938, 0.5, 0.5938, 1.0, 0.5625, 1.0, 0.5625, 0.5, 0.5625, 0.5, 0.5625, 1.0, 0.5312, 1.0, 0.5312, 0.5, 0.5312, 0.5, 0.5312, 1.0, 0.5, 1.0, 0.5, 0.5, 0.5, 0.5, 0.5, 1.0, 0.4688, 1.0, 0.4688, 0.5, 0.4688, 0.5, 0.4688, 1.0, 0.4375, 1.0, 0.4375, 0.5, 0.4375, 0.5, 0.4375, 1.0, 0.4062, 1.0, 0.4062, 0.5, 0.4062, 0.5, 0.4062, 1.0, 0.375, 1.0, 0.375, 0.5, 0.375, 0.5, 0.375, 1.0, 0.3438, 1.0, 0.3438, 0.5, 0.3438, 0.5, 0.3438, 1.0, 0.3125, 1.0, 0.3125, 0.5, 0.3125, 0.5, 0.3125, 1.0, 0.2812, 1.0, 0.2812, 0.5, 0.2812, 0.5, 0.2812, 1.0, 0.25, 1.0, 0.25, 0.5, 0.25, 0.5, 0.25, 1.0, 0.2188, 1.0, 0.2188, 0.5, 0.2188, 0.5, 0.2188, 1.0, 0.1875, 1.0, 0.1875, 0.5, 0.1875, 0.5, 0.1875, 1.0, 0.1562, 1.0, 0.1562, 0.5, 0.1562, 0.5, 0.1562, 1.0, 0.125, 1.0, 0.125, 0.5, 0.125, 0.5, 0.125, 1.0, 0.09375, 1.0, 0.09375, 0.5, 0.09375, 0.5, 0.09375, 1.0, 0.0625, 1.0, 0.0625, 0.5, 0.1875, 1.0, 0.2188, 1.0, 0.2188, 1.0, 0.1875, 1.0, 0.0625, 0.5, 0.0625, 1.0, 0.03125, 1.0, 0.03125, 0.5, 0.03125, 0.5, 0.03125, 1.0, 0.0, 1.0, 0.0, 0.5, 0.75, 0.49, 0.7968, 0.4854, 0.8418, 0.4717, 0.8833, 0.4496, 0.9197, 0.4197, 0.9496, 0.3833, 0.9717, 0.3418, 0.9854, 0.2968, 0.99, 0.25, 0.9854, 0.2032, 0.9717, 0.1582, 0.9496, 0.1167, 0.9197, 0.08029, 0.8833, 0.05045, 0.8418, 0.02827, 0.7968, 0.01461, 0.75, 0.01, 0.7032, 0.01461, 0.6582, 0.02827, 0.6167, 0.05045, 0.5803, 0.08029, 0.5504, 0.1167, 0.5283, 0.1582, 0.5146, 0.2032, 0.51, 0.25, 0.5146, 0.2968, 0.5283, 0.3418, 0.5504, 0.3833, 0.5803, 0.4197, 0.6167, 0.4496, 0.6582, 0.4717, 0.7032, 0.4854, 0.7188, 1.0, 0.75, 1.0, 0.75, 1.0, 0.7188, 1.0, 0.875, 1.0, 0.9062, 1.0, 0.9062, 1.0, 0.875, 1.0, 0.5938, 1.0, 0.625, 1.0, 0.625, 1.0, 0.5938, 1.0, 0.3125, 1.0, 0.3438, 1.0, 0.3438, 1.0, 0.3125, 1.0, 0.03125, 1.0, 0.0625, 1.0, 0.0625, 1.0, 0.03125, 1.0, 0.7188, 1.0, 0.75, 1.0, 0.75, 1.0, 0.7188, 1.0, 0.4375, 1.0, 0.4688, 1.0, 0.4688, 1.0, 0.4375, 1.0, 0.1562, 1.0, 0.1875, 1.0, 0.1875, 1.0, 0.1562, 1.0, 0.8438, 1.0, 0.875, 1.0, 0.875, 1.0, 0.8438, 1.0, 0.5625, 1.0, 0.5938, 1.0, 0.5938, 1.0, 0.5625, 1.0, 0.2812, 1.0, 0.3125, 1.0, 0.3125, 1.0, 0.2812, 1.0, 0.9688, 1.0, 1.0, 1.0, 1.0, 1.0, 0.9688, 1.0, 0.0, 1.0, 0.03125, 1.0, 0.03125, 1.0, 0.0, 1.0, 0.6875, 1.0, 0.7188, 1.0, 0.7188, 1.0, 0.6875, 1.0, 0.4062, 1.0, 0.4375, 1.0, 0.4375, 1.0, 0.4062, 1.0, 0.125, 1.0, 0.1562, 1.0, 0.1562, 1.0, 0.125, 1.0, 0.8125, 1.0, 0.8438, 1.0, 0.8438, 1.0, 0.8125, 1.0, 0.5312, 1.0, 0.5625, 1.0, 0.5625, 1.0, 0.5312, 1.0, 0.25, 1.0, 0.2812, 1.0, 0.2812, 1.0, 0.25, 1.0, 0.9375, 1.0, 0.9688, 1.0, 0.9688, 1.0, 0.9375, 1.0, 0.6562, 1.0, 0.6875, 1.0, 0.6875, 1.0, 0.6562, 1.0, 0.375, 1.0, 0.4062, 1.0, 0.4062, 1.0, 0.375, 1.0, 0.09375, 1.0, 0.125, 1.0, 0.125, 1.0, 0.09375, 1.0, 0.7812, 1.0, 0.8125, 1.0, 0.8125, 1.0, 0.7812, 1.0, 0.5, 1.0, 0.5312, 1.0, 0.5312, 1.0, 0.5, 1.0, 0.2188, 1.0, 0.25, 1.0, 0.25, 1.0, 0.2188, 1.0, 0.9062, 1.0, 0.9375, 1.0, 0.9375, 1.0, 0.9062, 1.0, 0.625, 1.0, 0.6562, 1.0, 0.6562, 1.0, 0.625, 1.0, 0.3438, 1.0, 0.375, 1.0, 0.375, 1.0, 0.3438, 1.0, 0.0625, 1.0, 0.09375, 1.0, 0.09375, 1.0, 0.0625, 1.0, 0.75, 1.0, 0.7812, 1.0, 0.7812, 1.0, 0.75, 1.0, 0.4688, 1.0, 0.5, 1.0, 0.5, 1.0, 0.4688, 1.0, 0.625, 1.0, 0.6562, 1.0, 0.6562, 1.0, 0.625, 1.0, 0.2812, 1.0, 0.3125, 1.0, 0.3125, 1.0, 0.2812, 1.0, 0.6875, 1.0, 0.7188, 1.0, 0.7188, 1.0, 0.6875, 1.0, 0.25, 1.0, 0.2812, 1.0, 0.2812, 1.0, 0.25, 1.0, 0.6562, 1.0, 0.6875, 1.0, 0.6875, 1.0, 0.6562, 1.0, 0.2188, 1.0, 0.25, 1.0, 0.25, 1.0, 0.2188, 1.0, 0.625, 1.0, 0.6562, 1.0, 0.6562, 1.0, 0.625, 1.0, 0.1875, 1.0, 0.2188, 1.0, 0.2188, 1.0, 0.1875, 1.0, 0.5938, 1.0, 0.625, 1.0, 0.625, 1.0, 0.5938, 1.0, 0.1562, 1.0, 0.1875, 1.0, 0.1875, 1.0, 0.1562, 1.0, 0.5625, 1.0, 0.5938, 1.0, 0.5938, 1.0, 0.5625, 1.0, 0.9688, 1.0, 1.0, 1.0, 1.0, 1.0, 0.9688, 1.0, 0.125, 1.0, 0.1562, 1.0, 0.1562, 1.0, 0.125, 1.0, 0.5312, 1.0, 0.5625, 1.0, 0.5625, 1.0, 0.5312, 1.0, 0.9375, 1.0, 0.9688, 1.0, 0.9688, 1.0, 0.9375, 1.0, 0.09375, 1.0, 0.125, 1.0, 0.125, 1.0, 0.09375, 1.0, 0.5, 1.0, 0.5312, 1.0, 0.5312, 1.0, 0.5, 1.0, 0.9062, 1.0, 0.9375, 1.0, 0.9375, 1.0, 0.9062, 1.0, 0.0625, 1.0, 0.09375, 1.0, 0.09375, 1.0, 0.0625, 1.0, 0.4688, 1.0, 0.5, 1.0, 0.5, 1.0, 0.4688, 1.0, 0.875, 1.0, 0.9062, 1.0, 0.9062, 1.0, 0.875, 1.0, 0.03125, 1.0, 0.0625, 1.0, 0.0625, 1.0, 0.03125, 1.0, 0.4375, 1.0, 0.4688, 1.0, 0.4688, 1.0, 0.4375, 1.0, 0.8438, 1.0, 0.875, 1.0, 0.875, 1.0, 0.8438, 1.0, 0.0, 1.0, 0.03125, 1.0, 0.03125, 1.0, 0.0, 1.0, 0.4062, 1.0, 0.4375, 1.0, 0.4375, 1.0, 0.4062, 1.0, 0.8125, 1.0, 0.8438, 1.0, 0.8438, 1.0, 0.8125, 1.0, 0.375, 1.0, 0.4062, 1.0, 0.4062, 1.0, 0.375, 1.0, 0.7812, 1.0, 0.8125, 1.0, 0.8125, 1.0, 0.7812, 1.0, 0.3438, 1.0, 0.375, 1.0, 0.375, 1.0, 0.3438, 1.0, 0.75, 1.0, 0.7812, 1.0, 0.7812, 1.0, 0.75, 1.0, 0.3125, 1.0, 0.3438, 1.0, 0.3438, 1.0, 0.3125, 1.0, 0.2968, 0.4854, 0.25, 0.49, 0.2032, 0.4854, 0.1582, 0.4717, 0.1167, 0.4496, 0.08029, 0.4197, 0.05045, 0.3833, 0.02827, 0.3418, 0.01461, 0.2968, 0.01, 0.25, 0.01461, 0.2032, 0.02827, 0.1582, 0.05045, 0.1167, 0.08029, 0.08029, 0.1167, 0.05045, 0.1582, 0.02827, 0.2032, 0.01461, 0.25, 0.01, 0.2968, 0.01461, 0.3418, 0.02827, 0.3833, 0.05045, 0.4197, 0.08029, 0.4496, 0.1167, 0.4717, 0.1582, 0.4854, 0.2032, 0.49, 0.25, 0.4854, 0.2968, 0.4717, 0.3418, 0.4496, 0.3833, 0.4197, 0.4197, 0.3833, 0.4496, 0.3418, 0.4717, 0.1875, 1.0, 0.2188, 1.0, 0.2188, 1.0, 0.1875, 1.0, 0.5938, 1.0, 0.625, 1.0, 0.625, 1.0, 0.5938, 1.0, 0.1562, 1.0, 0.1875, 1.0, 0.1875, 1.0, 0.1562, 1.0, 0.5625, 1.0, 0.5938, 1.0, 0.5938, 1.0, 0.5625, 1.0, 0.9688, 1.0, 1.0, 1.0, 1.0, 1.0, 0.9688, 1.0, 0.125, 1.0, 0.1562, 1.0, 0.1562, 1.0, 0.125, 1.0, 0.5312, 1.0, 0.5625, 1.0, 0.5625, 1.0, 0.5312, 1.0, 0.9375, 1.0, 0.9688, 1.0, 0.9688, 1.0, 0.9375, 1.0, 0.09375, 1.0, 0.125, 1.0, 0.125, 1.0, 0.09375, 1.0, 0.5, 1.0, 0.5312, 1.0, 0.5312, 1.0, 0.5, 1.0, 0.9062, 1.0, 0.9375, 1.0, 0.9375, 1.0, 0.9062, 1.0, 0.0625, 1.0, 0.09375, 1.0, 0.09375, 1.0, 0.0625, 1.0, 0.4688, 1.0, 0.5, 1.0, 0.5, 1.0, 0.4688, 1.0, 0.875, 1.0, 0.9062, 1.0, 0.9062, 1.0, 0.875, 1.0, 0.03125, 1.0, 0.0625, 1.0, 0.0625, 1.0, 0.03125, 1.0, 0.4375, 1.0, 0.4688, 1.0, 0.4688, 1.0, 0.4375, 1.0, 0.8438, 1.0, 0.875, 1.0, 0.875, 1.0, 0.8438, 1.0, 0.0, 1.0, 0.03125, 1.0, 0.03125, 1.0, 0.0, 1.0, 0.4062, 1.0, 0.4375, 1.0, 0.4375, 1.0, 0.4062, 1.0, 0.8125, 1.0, 0.8438, 1.0, 0.8438, 1.0, 0.8125, 1.0, 0.375, 1.0, 0.4062, 1.0, 0.4062, 1.0, 0.375, 1.0, 0.7812, 1.0, 0.8125, 1.0, 0.8125, 1.0, 0.7812, 1.0, 0.3438, 1.0, 0.375, 1.0, 0.375, 1.0, 0.3438, 1.0, 0.75, 1.0, 0.7812, 1.0, 0.7812, 1.0, 0.75, 1.0, 0.3125, 1.0, 0.3438, 1.0, 0.3438, 1.0, 0.3125, 1.0, 0.7188, 1.0, 0.75, 1.0, 0.75, 1.0, 0.7188, 1.0, 0.2812, 1.0, 0.3125, 1.0, 0.3125, 1.0, 0.2812, 1.0, 0.6875, 1.0, 0.7188, 1.0, 0.7188, 1.0, 0.6875, 1.0, 0.25, 1.0, 0.2812, 1.0, 0.2812, 1.0, 0.25, 1.0, 0.6562, 1.0, 0.6875, 1.0, 0.6875, 1.0, 0.6562, 1.0, 0.2188, 1.0, 0.25, 1.0, 0.25, 1.0, 0.2188, 1.0])
me_cylinder_003.materials.append(mat_material_001)
me_cylinder_003.use_remesh_fix_poles = True
me_cylinder_003.use_remesh_preserve_attributes = False
me_cylinder_003.use_mirror_vertex_groups = False
me_cylinder_003.update()

# ---- objects
ob_cube = bpy.data.objects.new('Cube', me_cube_001)
ob_cylinder = bpy.data.objects.new('Cylinder', me_cylinder_003)

# ---- transforms, parenting, visibility, modifiers, constraints
ob_cube.location = (0.0, 0.0, 0.0)
ob_cube.lineart.crease_threshold = 0.0
ob_cylinder.parent = ob_cube
ob_cylinder.location = (0.02761, -1.216, 1.462)
ob_cylinder.rotation_euler = (0.9667, -0.0, 0.0)
ob_cylinder.scale = (0.3584, 0.3584, 0.399)
ob_cylinder.lineart.crease_threshold = 0.0

# ---- collection membership
col_collection.objects.link(ob_cube)
col_collection.objects.link(ob_cylinder)

# ---- scene / render settings (as saved in the file)
scene.frame_start = 1; scene.frame_end = 250; scene.frame_set(1)
scene.render.engine = 'BLENDER_EEVEE_NEXT'
scene.cycles.use_denoising = False
scene.cycles.samples = 128
scene.cycles.sampling_pattern = 'TABULATED_SOBOL'
scene.cycles.use_adaptive_sampling = False
scene.cycles.use_light_tree = False
scene.view_settings.view_transform = 'Filmic'
bpy.context.view_layer.update()

# ---- added for rendering (the .blend has no active camera and no usable light): camera, sun
cam_auto = bpy.data.cameras.new('AutoCamera')
cam_auto.lens = 50.0
cam_auto.sensor_width = 36.0
cam_auto.clip_end = 1000.0
ob_auto_camera = bpy.data.objects.new('AutoCamera', cam_auto)
scene.collection.objects.link(ob_auto_camera)
ob_auto_camera.location = (5.90214, -7.28759, 4.81992)
ob_auto_camera.rotation_euler = (1.09748, -7.21219e-08, 0.694738)
scene.camera = ob_auto_camera
light_auto_sun = bpy.data.lights.new('AutoSun', 'SUN')
light_auto_sun.energy = 3.0
light_auto_sun.angle = 0.0523599
ob_auto_sun = bpy.data.objects.new('AutoSun', light_auto_sun)
scene.collection.objects.link(ob_auto_sun)
ob_auto_sun.rotation_euler = (0.872665, 0.174533, 0.523599)
bpy.context.view_layer.update()

